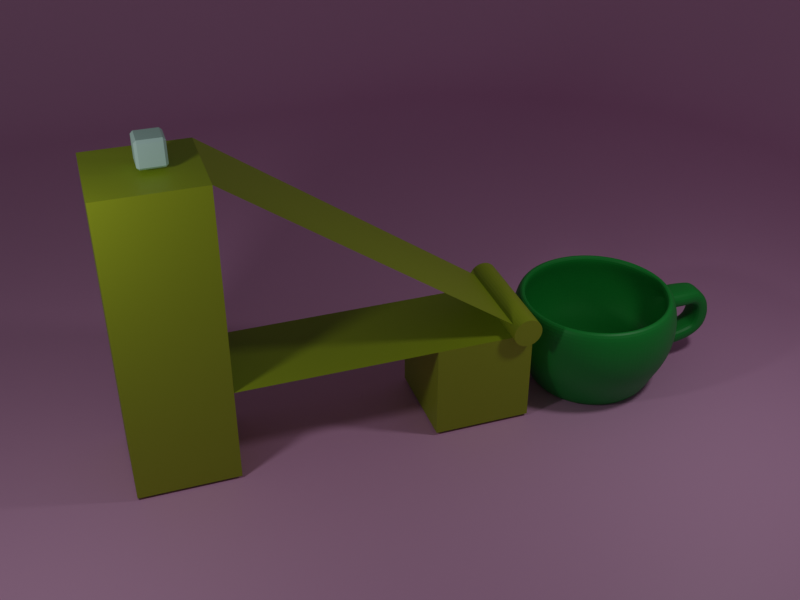 # Source: blender_stuff.blend  (saved by Blender 3.6.13; exported with 4.5.12 LTS)
import bpy
from mathutils import Matrix  # noqa: F401  (used for matrix-valued properties, if any)

bpy.ops.wm.read_factory_settings(use_empty=True)
scene = bpy.context.scene
scene.name = 'Scene'

# ---- collections
col_collection = bpy.data.collections.new('Collection'); scene.collection.children.link(col_collection)

# ---- materials (node trees are filled in below, after node groups)
mat_material_001 = bpy.data.materials.new('Material.001')
mat_material_002 = bpy.data.materials.new('Material.002')
mat_material_003 = bpy.data.materials.new('Material.003')
mat_material_004 = bpy.data.materials.new('Material.004')
mat_material_005 = bpy.data.materials.new('Material.005')

# ---- material node trees
mat_material_001.use_nodes = True; mat_material_001.node_tree.nodes.clear()
_N = mat_material_001.node_tree.nodes; _L = mat_material_001.node_tree.links
n0 = _N.new('ShaderNodeBsdfPrincipled'); n0.name = 'Principled BSDF'; n0.location = (10, 300)
n0.distribution = 'GGX'
n0.subsurface_method = 'RANDOM_WALK_SKIN'
n0.inputs[0].default_value = (0.008452, 0.3108, 0.04573, 1.0)
n0.inputs[3].default_value = 1.45
n0.inputs[27].default_value = (0.0, 0.0, 0.0, 1.0)
n0.inputs[28].default_value = 1.0
n1 = _N.new('ShaderNodeOutputMaterial'); n1.name = 'Material Output'; n1.location = (300, 300)
_L.new(n0.outputs[0], n1.inputs[0])
n1.is_active_output = True
mat_material_002.use_nodes = True; mat_material_002.node_tree.nodes.clear()
_N = mat_material_002.node_tree.nodes; _L = mat_material_002.node_tree.links
n0 = _N.new('ShaderNodeBsdfPrincipled'); n0.name = 'Principled BSDF'; n0.location = (10, 300)
n0.distribution = 'GGX'
n0.subsurface_method = 'RANDOM_WALK_SKIN'
n0.inputs[0].default_value = (0.3373, 0.4292, 0.01579, 1.0)
n0.inputs[3].default_value = 1.45
n0.inputs[27].default_value = (0.0, 0.0, 0.0, 1.0)
n0.inputs[28].default_value = 1.0
n1 = _N.new('ShaderNodeOutputMaterial'); n1.name = 'Material Output'; n1.location = (300, 300)
_L.new(n0.outputs[0], n1.inputs[0])
n1.is_active_output = True
mat_material_003.use_nodes = True; mat_material_003.node_tree.nodes.clear()
_N = mat_material_003.node_tree.nodes; _L = mat_material_003.node_tree.links
n0 = _N.new('ShaderNodeBsdfPrincipled'); n0.name = 'Principled BSDF'; n0.location = (10, 300)
n0.distribution = 'GGX'
n0.subsurface_method = 'RANDOM_WALK_SKIN'
n0.inputs[0].default_value = (0.5333, 0.8, 0.7319, 1.0)
n0.inputs[3].default_value = 1.45
n0.inputs[27].default_value = (0.0, 0.0, 0.0, 1.0)
n0.inputs[28].default_value = 1.0
n1 = _N.new('ShaderNodeOutputMaterial'); n1.name = 'Material Output'; n1.location = (300, 300)
_L.new(n0.outputs[0], n1.inputs[0])
n1.is_active_output = True
mat_material_004.use_nodes = True; mat_material_004.node_tree.nodes.clear()
_N = mat_material_004.node_tree.nodes; _L = mat_material_004.node_tree.links
n0 = _N.new('ShaderNodeBsdfPrincipled'); n0.name = 'Principled BSDF'; n0.location = (10, 300)
n0.distribution = 'GGX'
n0.subsurface_method = 'RANDOM_WALK_SKIN'
n0.inputs[0].default_value = (0.3373, 0.4292, 0.01579, 1.0)
n0.inputs[3].default_value = 1.45
n0.inputs[27].default_value = (0.0, 0.0, 0.0, 1.0)
n0.inputs[28].default_value = 1.0
n1 = _N.new('ShaderNodeOutputMaterial'); n1.name = 'Material Output'; n1.location = (300, 300)
_L.new(n0.outputs[0], n1.inputs[0])
n1.is_active_output = True
mat_material_005.use_nodes = True; mat_material_005.node_tree.nodes.clear()
_N = mat_material_005.node_tree.nodes; _L = mat_material_005.node_tree.links
n0 = _N.new('ShaderNodeBsdfPrincipled'); n0.name = 'Principled BSDF'; n0.location = (10, 300)
n0.distribution = 'GGX'
n0.subsurface_method = 'RANDOM_WALK_SKIN'
n0.inputs[0].default_value = (0.8, 0.4258, 0.6935, 1.0)
n0.inputs[3].default_value = 1.45
n0.inputs[27].default_value = (0.0, 0.0, 0.0, 1.0)
n0.inputs[28].default_value = 1.0
n1 = _N.new('ShaderNodeOutputMaterial'); n1.name = 'Material Output'; n1.location = (300, 300)
_L.new(n0.outputs[0], n1.inputs[0])
n1.is_active_output = True

# ---- world
world_world = bpy.data.worlds.new('World'); scene.world = world_world
world_world.use_nodes = True; world_world.node_tree.nodes.clear()
_N = world_world.node_tree.nodes; _L = world_world.node_tree.links
n0 = _N.new('ShaderNodeOutputWorld'); n0.name = 'World Output'; n0.location = (300, 300)
n1 = _N.new('ShaderNodeBackground'); n1.name = 'Background'; n1.location = (10, 300)
n1.inputs[0].default_value = (0.05088, 0.05088, 0.05088, 1.0)
_L.new(n1.outputs[0], n0.inputs[0])
n0.is_active_output = True
world_world.color = (0.05088, 0.05088, 0.05088)
world_world.use_sun_shadow = False
world_world.sun_shadow_jitter_overblur = 0.0

# ---- cameras
cam_camera = bpy.data.cameras.new('Camera')
cam_camera.clip_end = 500.0
cam_camera.lens = 48.07
cam_camera.ortho_scale = 7.314

# ---- lights
light_light = bpy.data.lights.new('Light', 'POINT')
light_light.transmission_factor = 0.0
light_light.energy = 5000.0
light_light.shadow_soft_size = 1.976
light_light.shadow_maximum_resolution = 0.006
light_light.use_absolute_resolution = True
light_light_001 = bpy.data.lights.new('Light.001', 'POINT')
light_light_001.transmission_factor = 0.0
light_light_001.energy = 5000.0
light_light_001.shadow_soft_size = 1.976
light_light_001.shadow_maximum_resolution = 0.006
light_light_001.use_absolute_resolution = True

# ---- meshes
me_sphere = bpy.data.meshes.new('Sphere')
me_sphere.from_pydata([(0.0, 0.9808, 0.1951), (0.0, 1.0, 0.0), (0.0, 0.9808, -0.1951), (0.0, 0.8315, -0.5556), (0.1802, 0.9061, 0.3827), (0.1913, 0.9619, 0.1951), (0.1951, 0.9808, 0.0), (0.1913, 0.9619, -0.1951), (0.1802, 0.9061, -0.3827), (0.1622, 0.8155, -0.5556), (0.1379, 0.6935, -0.8619), (0.1084, 0.5449, -0.7823), (0.07466, 0.3753, -0.7823), (0.03806, 0.1913, -0.7823), (0.3536, 0.8536, 0.3827), (0.3753, 0.9061, 0.1951), (0.3827, 0.9239, 0.0), (0.3753, 0.9061, -0.1951), (0.3536, 0.8536, -0.3827), (0.3182, 0.7682, -0.5556), (0.2706, 0.6533, -0.8619), (0.2126, 0.5133, -0.7823), (0.1464, 0.3536, -0.7823), (0.07466, 0.1802, -0.7823), (0.5133, 0.7682, 0.3827), (0.5449, 0.8155, 0.1951), (0.5556, 0.8315, 0.0), (0.5449, 0.8155, -0.1951), (0.5133, 0.7682, -0.3827), (0.4619, 0.6913, -0.5556), (0.3928, 0.5879, -0.8619), (0.3087, 0.4619, -0.7823), (0.2126, 0.3182, -0.7823), (0.1084, 0.1622, -0.7823), (0.6533, 0.6533, 0.3827), (0.6935, 0.6935, 0.1951), (0.7071, 0.7071, 0.0), (0.6935, 0.6935, -0.1951), (0.6533, 0.6533, -0.3827), (0.5879, 0.5879, -0.5556), (0.5, 0.5, -0.8619), (0.3928, 0.3928, -0.7823), (0.2706, 0.2706, -0.7823), (0.1379, 0.1379, -0.7823), (0.7682, 0.5133, 0.3827), (0.8155, 0.5449, 0.1951), (0.8315, 0.5556, 0.0), (0.8155, 0.5449, -0.1951), (0.7682, 0.5133, -0.3827), (0.6913, 0.4619, -0.5556), (0.5879, 0.3928, -0.8619), (0.4619, 0.3087, -0.7823), (0.3182, 0.2126, -0.7823), (0.1622, 0.1084, -0.7823), (0.8536, 0.3536, 0.3827), (0.9061, 0.3753, 0.1951), (0.9239, 0.3827, 0.0), (0.9061, 0.3753, -0.1951), (0.8536, 0.3536, -0.3827), (0.7682, 0.3182, -0.5556), (0.6533, 0.2706, -0.8619), (0.5133, 0.2126, -0.7823), (0.3536, 0.1464, -0.7823), (0.1802, 0.07466, -0.7823), (0.9061, 0.1802, 0.3827), (0.9619, 0.1913, 0.1951), (0.9808, 0.1951, 0.0), (0.9619, 0.1913, -0.1951), (0.9061, 0.1802, -0.3827), (0.8155, 0.1622, -0.5556), (0.6935, 0.1379, -0.8619), (0.5449, 0.1084, -0.7823), (0.3753, 0.07466, -0.7823), (0.1913, 0.03806, -0.7823), (0.9239, 4.47e-08, 0.3827), (0.9808, -8.941e-08, 0.1951), (1.0, -1.639e-07, 0.0), (0.9808, -8.941e-08, -0.1951), (0.9239, 4.47e-08, -0.3827), (0.8315, -8.941e-08, -0.5556), (0.7071, 1.49e-08, -0.8619), (0.5556, -5.215e-08, -0.7823), (0.3827, -2.235e-08, -0.7823), (0.1951, -1.118e-08, -0.7823), (0.9061, -0.1802, 0.3827), (0.9619, -0.1913, 0.1951), (0.9808, -0.1951, 0.0), (0.9619, -0.1913, -0.1951), (0.9061, -0.1802, -0.3827), (0.8155, -0.1622, -0.5556), (0.6935, -0.1379, -0.8619), (0.5449, -0.1084, -0.7823), (0.3753, -0.07466, -0.7823), (0.1913, -0.03806, -0.7823), (0.8536, -0.3536, 0.3827), (0.9061, -0.3753, 0.1951), (0.9239, -0.3827, 0.0), (0.9061, -0.3753, -0.1951), (0.8536, -0.3536, -0.3827), (0.7682, -0.3182, -0.5556), (0.6533, -0.2706, -0.8619), (0.5133, -0.2126, -0.7823), (0.3536, -0.1464, -0.7823), (0.1802, -0.07466, -0.7823), (0.7682, -0.5133, 0.3827), (0.8155, -0.5449, 0.1951), (0.8315, -0.5556, 0.0), (0.8155, -0.5449, -0.1951), (0.7682, -0.5133, -0.3827), (0.6913, -0.4619, -0.5556), (0.5879, -0.3928, -0.8619), (0.4619, -0.3087, -0.7823), (0.3182, -0.2126, -0.7823), (0.1622, -0.1084, -0.7823), (0.6533, -0.6533, 0.3827), (0.6935, -0.6935, 0.1951), (0.7071, -0.7071, 0.0), (0.6935, -0.6935, -0.1951), (0.6533, -0.6533, -0.3827), (0.5879, -0.5879, -0.5556), (0.5, -0.5, -0.8619), (0.3928, -0.3928, -0.7823), (0.2706, -0.2706, -0.7823), (0.1379, -0.1379, -0.7823), (0.5133, -0.7682, 0.3827), (0.5449, -0.8155, 0.1951), (0.5556, -0.8315, 0.0), (0.5449, -0.8155, -0.1951), (0.5133, -0.7682, -0.3827), (0.4619, -0.6913, -0.5556), (0.3928, -0.5879, -0.8619), (0.3087, -0.4619, -0.7823), (0.2126, -0.3182, -0.7823), (0.1084, -0.1622, -0.7823), (0.3536, -0.8536, 0.3827), (0.3753, -0.9061, 0.1951), (0.3827, -0.9239, 0.0), (0.3753, -0.9061, -0.1951), (0.3536, -0.8536, -0.3827), (0.3182, -0.7682, -0.5556), (0.2706, -0.6533, -0.8619), (0.2126, -0.5133, -0.7823), (0.1464, -0.3536, -0.7823), (0.07466, -0.1802, -0.7823), (0.1802, -0.9061, 0.3827), (0.1913, -0.9619, 0.1951), (0.1951, -0.9808, 0.0), (0.1913, -0.9619, -0.1951), (0.1802, -0.9061, -0.3827), (0.1622, -0.8155, -0.5556), (0.1379, -0.6935, -0.8619), (0.1084, -0.5449, -0.7823), (0.07466, -0.3753, -0.7823), (0.03806, -0.1913, -0.7823), (2.98e-08, -0.9239, 0.3827), (-1.341e-07, -0.9808, 0.1951), (-3.278e-07, -1.0, 0.0), (-1.341e-07, -0.9808, -0.1951), (2.98e-08, -0.9239, -0.3827), (-1.043e-07, -0.8315, -0.5556), (-1.49e-08, -0.7071, -0.8619), (-9.686e-08, -0.5556, -0.7823), (-5.215e-08, -0.3827, -0.7823), (-7.451e-09, -0.1951, -0.7823), (-0.1802, -0.9061, 0.3827), (-0.1913, -0.9619, 0.1951), (-0.1951, -0.9808, 0.0), (-0.1913, -0.9619, -0.1951), (-0.1802, -0.9061, -0.3827), (-0.1622, -0.8155, -0.5556), (-0.1379, -0.6935, -0.8619), (-0.1084, -0.5449, -0.7823), (-0.07466, -0.3753, -0.7823), (-0.03806, -0.1913, -0.7823), (-0.3536, -0.8536, 0.3827), (-0.3753, -0.9061, 0.1951), (-0.3827, -0.9239, 0.0), (-0.3753, -0.9061, -0.1951), (-0.3536, -0.8536, -0.3827), (-0.3182, -0.7682, -0.5556), (-0.2706, -0.6533, -0.8619), (-0.2126, -0.5133, -0.7823), (-0.1464, -0.3536, -0.7823), (-0.07466, -0.1802, -0.7823), (-0.5133, -0.7682, 0.3827), (-0.5449, -0.8155, 0.1951), (-0.5556, -0.8315, 0.0), (-0.5449, -0.8155, -0.1951), (-0.5133, -0.7682, -0.3827), (-0.4619, -0.6913, -0.5556), (-0.3928, -0.5879, -0.8619), (-0.3087, -0.4619, -0.7823), (-0.2126, -0.3182, -0.7823), (-0.1084, -0.1622, -0.7823), (-0.6533, -0.6533, 0.3827), (-0.6935, -0.6935, 0.1951), (-0.7071, -0.7071, 0.0), (-0.6935, -0.6935, -0.1951), (-0.6533, -0.6533, -0.3827), (-0.5879, -0.5879, -0.5556), (-0.5, -0.5, -0.8619), (-0.3928, -0.3928, -0.7823), (-0.2706, -0.2706, -0.7823), (-0.1379, -0.1379, -0.7823), (3.553e-15, 8.882e-16, -0.7823), (-0.7682, -0.5133, 0.3827), (-0.8155, -0.5449, 0.1951), (-0.8315, -0.5556, 0.0), (-0.8155, -0.5449, -0.1951), (-0.7682, -0.5133, -0.3827), (-0.6913, -0.4619, -0.5556), (-0.5879, -0.3928, -0.8619), (-0.4619, -0.3087, -0.7823), (-0.3182, -0.2126, -0.7823), (-0.1622, -0.1084, -0.7823), (-0.8536, -0.3536, 0.3827), (-0.9061, -0.3753, 0.1951), (-0.9239, -0.3827, 0.0), (-0.9061, -0.3753, -0.1951), (-0.8536, -0.3536, -0.3827), (-0.7682, -0.3182, -0.5556), (-0.6533, -0.2706, -0.8619), (-0.5133, -0.2126, -0.7823), (-0.3536, -0.1464, -0.7823), (-0.1802, -0.07466, -0.7823), (-0.9061, -0.1802, 0.3827), (-0.9619, -0.1913, 0.1951), (-0.9808, -0.1951, 0.0), (-0.9619, -0.1913, -0.1951), (-0.9061, -0.1802, -0.3827), (-0.8155, -0.1622, -0.5556), (-0.6935, -0.1379, -0.8619), (-0.5449, -0.1084, -0.7823), (-0.3753, -0.07466, -0.7823), (-0.1913, -0.03806, -0.7823), (-0.9239, 1.49e-08, 0.3827), (-0.9808, 2.682e-07, 0.1951), (-1.0, 4.47e-07, 0.0), (-0.9808, 2.682e-07, -0.1951), (-0.9239, 1.49e-08, -0.3827), (-0.8315, 1.639e-07, -0.5556), (-0.7071, 2.98e-08, -0.8619), (-0.5556, 1.49e-07, -0.7823), (-0.3827, 5.215e-08, -0.7823), (-0.1951, 1.863e-08, -0.7823), (-0.9061, 0.1802, 0.3827), (-0.9619, 0.1913, 0.1951), (-0.9808, 0.1951, 0.0), (-0.9619, 0.1913, -0.1951), (-0.9061, 0.1802, -0.3827), (-0.8155, 0.1622, -0.5556), (-0.6935, 0.1379, -0.8619), (-0.5449, 0.1084, -0.7823), (-0.3753, 0.07466, -0.7823), (-0.1913, 0.03806, -0.7823), (-0.8536, 0.3536, 0.3827), (-0.9061, 0.3753, 0.1951), (-0.9239, 0.3827, 0.0), (-0.9061, 0.3753, -0.1951), (-0.8536, 0.3536, -0.3827), (-0.7682, 0.3182, -0.5556), (-0.6533, 0.2706, -0.8619), (-0.5133, 0.2126, -0.7823), (-0.3536, 0.1464, -0.7823), (-0.1802, 0.07466, -0.7823), (-0.7682, 0.5133, 0.3827), (-0.8155, 0.5449, 0.1951), (-0.8315, 0.5556, 0.0), (-0.8155, 0.5449, -0.1951), (-0.7682, 0.5133, -0.3827), (-0.6913, 0.4619, -0.5556), (-0.5879, 0.3928, -0.8619), (-0.4619, 0.3087, -0.7823), (-0.3182, 0.2126, -0.7823), (-0.1622, 0.1084, -0.7823), (-0.6533, 0.6533, 0.3827), (-0.6935, 0.6935, 0.1951), (-0.7071, 0.7071, 0.0), (-0.6935, 0.6935, -0.1951), (-0.6533, 0.6533, -0.3827), (-0.5879, 0.5879, -0.5556), (-0.5, 0.5, -0.8619), (-0.3928, 0.3928, -0.7823), (-0.2706, 0.2706, -0.7823), (-0.1379, 0.1379, -0.7823), (-0.5133, 0.7682, 0.3827), (-0.5449, 0.8155, 0.1951), (-0.5556, 0.8315, 0.0), (-0.5449, 0.8155, -0.1951), (-0.5133, 0.7682, -0.3827), (-0.4619, 0.6913, -0.5556), (-0.3928, 0.5879, -0.8619), (-0.3087, 0.4619, -0.7823), (-0.2126, 0.3182, -0.7823), (-0.1084, 0.1622, -0.7823), (-0.3536, 0.8536, 0.3827), (-0.3753, 0.9061, 0.1951), (-0.3827, 0.9239, 0.0), (-0.3753, 0.9061, -0.1951), (-0.3536, 0.8536, -0.3827), (-0.3182, 0.7682, -0.5556), (-0.2706, 0.6533, -0.8619), (-0.2126, 0.5133, -0.7823), (-0.1464, 0.3536, -0.7823), (-0.07466, 0.1802, -0.7823), (-0.1802, 0.9061, 0.3827), (-0.1913, 0.9619, 0.1951), (-0.1951, 0.9808, 0.0), (-0.1913, 0.9619, -0.1951), (-0.1802, 0.9061, -0.3827), (-0.1622, 0.8155, -0.5556), (-0.1379, 0.6935, -0.8619), (-0.1084, 0.5449, -0.7823), (-0.07466, 0.3753, -0.7823), (-0.03806, 0.1913, -0.7823), (5.96e-08, 0.9239, 0.3827), (5.96e-08, 0.9239, -0.3827), (8.941e-08, 0.7071, -0.8619), (2.161e-07, 0.5556, -0.7823), (6.706e-08, 0.3827, -0.7823), (1.49e-08, 0.1951, -0.7823), (0.1913, -1.213, 0.1951), (0.1951, -1.231, 0.0), (0.1802, -1.087, -0.3789), (0.1622, -1.139, -0.567), (-1.341e-07, -1.231, 0.1951), (-3.278e-07, -1.251, 0.0), (2.98e-08, -1.1, -0.3668), (-1.043e-07, -1.151, -0.5561), (-0.1913, -1.213, 0.1951), (-0.1951, -1.231, 0.0), (-0.1802, -1.087, -0.3789), (-0.1622, -1.139, -0.567), (0.1802, -1.259, -0.3407), (0.1622, -1.373, -0.4997), (-4.975e-08, -1.267, -0.3249), (-1.839e-07, -1.38, -0.4855), (-0.1802, -1.259, -0.3407), (-0.1622, -1.373, -0.4997), (0.1802, -1.343, -0.3099), (0.1622, -1.53, -0.3677), (-1.438e-07, -1.34, -0.2924), (-2.779e-07, -1.527, -0.352), (-0.1802, -1.343, -0.3099), (-0.1622, -1.53, -0.3677), (0.1802, -1.383, -0.2178), (0.1622, -1.577, -0.1973), (-2.329e-07, -1.373, -0.203), (-3.67e-07, -1.568, -0.184), (-0.1802, -1.383, -0.2178), (-0.1622, -1.577, -0.1973), (0.1802, -1.39, -0.09359), (0.1622, -1.541, 0.02981), (-3.454e-07, -1.374, -0.08662), (-4.795e-07, -1.526, 0.03608), (-0.1802, -1.39, -0.09359), (-0.1622, -1.541, 0.02981), (0.1802, -1.355, -0.01711), (0.1622, -1.407, 0.171), (-4.45e-07, -1.338, -0.02085), (-5.791e-07, -1.392, 0.1676), (-0.1802, -1.355, -0.01711), (-0.1622, -1.407, 0.171), (0.1802, -1.289, 0.001666), (0.1622, -1.342, 0.1898), (-5.053e-07, -1.272, -0.002076), (-6.394e-07, -1.326, 0.1864), (-0.1802, -1.289, 0.001666), (-0.1622, -1.342, 0.1898)], [], [(204, 320, 13), (2, 1, 6, 7), (316, 2, 7, 8), (3, 316, 8, 9), (317, 3, 9, 10), (318, 317, 10, 11), (319, 318, 11, 12), (0, 315, 4, 5), (320, 319, 12, 13), (1, 0, 5, 6), (13, 12, 22, 23), (6, 5, 15, 16), (204, 13, 23), (7, 6, 16, 17), (8, 7, 17, 18), (9, 8, 18, 19), (10, 9, 19, 20), (11, 10, 20, 21), (12, 11, 21, 22), (5, 4, 14, 15), (20, 19, 29, 30), (21, 20, 30, 31), (22, 21, 31, 32), (15, 14, 24, 25), (23, 22, 32, 33), (16, 15, 25, 26), (204, 23, 33), (17, 16, 26, 27), (18, 17, 27, 28), (19, 18, 28, 29), (26, 25, 35, 36), (204, 33, 43), (27, 26, 36, 37), (28, 27, 37, 38), (29, 28, 38, 39), (30, 29, 39, 40), (31, 30, 40, 41), (32, 31, 41, 42), (25, 24, 34, 35), (33, 32, 42, 43), (40, 39, 49, 50), (41, 40, 50, 51), (42, 41, 51, 52), (35, 34, 44, 45), (43, 42, 52, 53), (36, 35, 45, 46), (204, 43, 53), (37, 36, 46, 47), (38, 37, 47, 48), (39, 38, 48, 49), (204, 53, 63), (47, 46, 56, 57), (48, 47, 57, 58), (49, 48, 58, 59), (50, 49, 59, 60), (51, 50, 60, 61), (52, 51, 61, 62), (45, 44, 54, 55), (53, 52, 62, 63), (46, 45, 55, 56), (61, 60, 70, 71), (62, 61, 71, 72), (55, 54, 64, 65), (63, 62, 72, 73), (56, 55, 65, 66), (204, 63, 73), (57, 56, 66, 67), (58, 57, 67, 68), (59, 58, 68, 69), (60, 59, 69, 70), (67, 66, 76, 77), (68, 67, 77, 78), (69, 68, 78, 79), (70, 69, 79, 80), (71, 70, 80, 81), (72, 71, 81, 82), (65, 64, 74, 75), (73, 72, 82, 83), (66, 65, 75, 76), (204, 73, 83), (81, 80, 90, 91), (82, 81, 91, 92), (75, 74, 84, 85), (83, 82, 92, 93), (76, 75, 85, 86), (204, 83, 93), (77, 76, 86, 87), (78, 77, 87, 88), (79, 78, 88, 89), (80, 79, 89, 90), (88, 87, 97, 98), (89, 88, 98, 99), (90, 89, 99, 100), (91, 90, 100, 101), (92, 91, 101, 102), (85, 84, 94, 95), (93, 92, 102, 103), (86, 85, 95, 96), (204, 93, 103), (87, 86, 96, 97), (102, 101, 111, 112), (95, 94, 104, 105), (103, 102, 112, 113), (96, 95, 105, 106), (204, 103, 113), (97, 96, 106, 107), (98, 97, 107, 108), (99, 98, 108, 109), (100, 99, 109, 110), (101, 100, 110, 111), (109, 108, 118, 119), (110, 109, 119, 120), (111, 110, 120, 121), (112, 111, 121, 122), (105, 104, 114, 115), (113, 112, 122, 123), (106, 105, 115, 116), (204, 113, 123), (107, 106, 116, 117), (108, 107, 117, 118), (115, 114, 124, 125), (123, 122, 132, 133), (116, 115, 125, 126), (204, 123, 133), (117, 116, 126, 127), (118, 117, 127, 128), (119, 118, 128, 129), (120, 119, 129, 130), (121, 120, 130, 131), (122, 121, 131, 132), (129, 128, 138, 139), (130, 129, 139, 140), (131, 130, 140, 141), (132, 131, 141, 142), (125, 124, 134, 135), (133, 132, 142, 143), (126, 125, 135, 136), (204, 133, 143), (127, 126, 136, 137), (128, 127, 137, 138), (143, 142, 152, 153), (136, 135, 145, 146), (204, 143, 153), (137, 136, 146, 147), (138, 137, 147, 148), (139, 138, 148, 149), (140, 139, 149, 150), (141, 140, 150, 151), (142, 141, 151, 152), (135, 134, 144, 145), (150, 149, 159, 160), (151, 150, 160, 161), (152, 151, 161, 162), (145, 144, 154, 155), (153, 152, 162, 163), (169, 159, 328, 332), (204, 153, 163), (147, 146, 156, 157), (148, 147, 157, 158), (149, 148, 323, 324), (155, 165, 329, 325), (204, 163, 173), (157, 156, 166, 167), (158, 157, 167, 168), (158, 168, 331, 327), (160, 159, 169, 170), (161, 160, 170, 171), (162, 161, 171, 172), (155, 154, 164, 165), (163, 162, 172, 173), (170, 169, 179, 180), (171, 170, 180, 181), (172, 171, 181, 182), (165, 164, 174, 175), (173, 172, 182, 183), (166, 165, 175, 176), (204, 173, 183), (167, 166, 176, 177), (168, 167, 177, 178), (169, 168, 178, 179), (204, 183, 193), (177, 176, 186, 187), (178, 177, 187, 188), (179, 178, 188, 189), (180, 179, 189, 190), (181, 180, 190, 191), (182, 181, 191, 192), (175, 174, 184, 185), (183, 182, 192, 193), (176, 175, 185, 186), (191, 190, 200, 201), (192, 191, 201, 202), (185, 184, 194, 195), (193, 192, 202, 203), (186, 185, 195, 196), (204, 193, 203), (187, 186, 196, 197), (188, 187, 197, 198), (189, 188, 198, 199), (190, 189, 199, 200), (198, 197, 208, 209), (199, 198, 209, 210), (200, 199, 210, 211), (201, 200, 211, 212), (202, 201, 212, 213), (195, 194, 205, 206), (203, 202, 213, 214), (196, 195, 206, 207), (204, 203, 214), (197, 196, 207, 208), (213, 212, 222, 223), (206, 205, 215, 216), (214, 213, 223, 224), (207, 206, 216, 217), (204, 214, 224), (208, 207, 217, 218), (209, 208, 218, 219), (210, 209, 219, 220), (211, 210, 220, 221), (212, 211, 221, 222), (219, 218, 228, 229), (220, 219, 229, 230), (221, 220, 230, 231), (222, 221, 231, 232), (223, 222, 232, 233), (216, 215, 225, 226), (224, 223, 233, 234), (217, 216, 226, 227), (204, 224, 234), (218, 217, 227, 228), (233, 232, 242, 243), (226, 225, 235, 236), (234, 233, 243, 244), (227, 226, 236, 237), (204, 234, 244), (228, 227, 237, 238), (229, 228, 238, 239), (230, 229, 239, 240), (231, 230, 240, 241), (232, 231, 241, 242), (240, 239, 249, 250), (241, 240, 250, 251), (242, 241, 251, 252), (243, 242, 252, 253), (236, 235, 245, 246), (244, 243, 253, 254), (237, 236, 246, 247), (204, 244, 254), (238, 237, 247, 248), (239, 238, 248, 249), (246, 245, 255, 256), (254, 253, 263, 264), (247, 246, 256, 257), (204, 254, 264), (248, 247, 257, 258), (249, 248, 258, 259), (250, 249, 259, 260), (251, 250, 260, 261), (252, 251, 261, 262), (253, 252, 262, 263), (260, 259, 269, 270), (261, 260, 270, 271), (262, 261, 271, 272), (263, 262, 272, 273), (256, 255, 265, 266), (264, 263, 273, 274), (257, 256, 266, 267), (204, 264, 274), (258, 257, 267, 268), (259, 258, 268, 269), (274, 273, 283, 284), (267, 266, 276, 277), (204, 274, 284), (268, 267, 277, 278), (269, 268, 278, 279), (270, 269, 279, 280), (271, 270, 280, 281), (272, 271, 281, 282), (273, 272, 282, 283), (266, 265, 275, 276), (281, 280, 290, 291), (282, 281, 291, 292), (283, 282, 292, 293), (276, 275, 285, 286), (284, 283, 293, 294), (277, 276, 286, 287), (204, 284, 294), (278, 277, 287, 288), (279, 278, 288, 289), (280, 279, 289, 290), (204, 294, 304), (288, 287, 297, 298), (289, 288, 298, 299), (290, 289, 299, 300), (291, 290, 300, 301), (292, 291, 301, 302), (293, 292, 302, 303), (286, 285, 295, 296), (294, 293, 303, 304), (287, 286, 296, 297), (302, 301, 311, 312), (303, 302, 312, 313), (296, 295, 305, 306), (304, 303, 313, 314), (297, 296, 306, 307), (204, 304, 314), (298, 297, 307, 308), (299, 298, 308, 309), (300, 299, 309, 310), (301, 300, 310, 311), (308, 307, 1, 2), (309, 308, 2, 316), (310, 309, 316, 3), (311, 310, 3, 317), (312, 311, 317, 318), (313, 312, 318, 319), (306, 305, 315, 0), (314, 313, 319, 320), (307, 306, 0, 1), (204, 314, 320), (332, 328, 336, 338), (328, 324, 334, 336), (156, 146, 322, 326), (146, 145, 321, 322), (168, 169, 332, 331), (165, 166, 330, 329), (159, 149, 324, 328), (145, 155, 325, 321), (166, 156, 326, 330), (148, 158, 327, 323), (337, 338, 344, 343), (338, 336, 342, 344), (331, 332, 338, 337), (323, 327, 335, 333), (327, 331, 337, 335), (324, 323, 333, 334), (339, 341, 347, 345), (341, 343, 349, 347), (336, 334, 340, 342), (334, 333, 339, 340), (335, 337, 343, 341), (333, 335, 341, 339), (348, 346, 352, 354), (349, 350, 356, 355), (344, 342, 348, 350), (343, 344, 350, 349), (342, 340, 346, 348), (340, 339, 345, 346), (356, 354, 360, 362), (351, 353, 359, 357), (346, 345, 351, 352), (347, 349, 355, 353), (345, 347, 353, 351), (350, 348, 354, 356), (358, 357, 363, 364), (360, 358, 364, 366), (355, 356, 362, 361), (354, 352, 358, 360), (352, 351, 357, 358), (353, 355, 361, 359), (359, 361, 367, 365), (357, 359, 365, 363), (362, 360, 366, 368), (361, 362, 368, 367), (325, 329, 368, 366), (325, 366, 364, 321), (329, 330, 367, 368), (326, 365, 367, 330), (322, 363, 365, 326), (321, 364, 363, 322), (146, 156, 155, 145), (156, 166, 165, 155), (158, 148, 149, 159), (168, 158, 159, 169)])
_uv = me_sphere.uv_layers.new(name='UVMap')
_uv.uv.foreach_set('vector', [0.7344, 0.0, 0.75, 0.0625, 0.7188, 0.0625, 0.75, 0.4375, 0.75, 0.5, 0.7188, 0.5, 0.7188, 0.4375, 0.75, 0.375, 0.75, 0.4375, 0.7188, 0.4375, 0.7188, 0.375, 0.75, 0.3125, 0.75, 0.375, 0.7188, 0.375, 0.7188, 0.3125, 0.75, 0.25, 0.75, 0.3125, 0.7188, 0.3125, 0.7188, 0.25, 0.75, 0.1875, 0.75, 0.25, 0.7188, 0.25, 0.7188, 0.1875, 0.75, 0.125, 0.75, 0.1875, 0.7188, 0.1875, 0.7188, 0.125, 0.75, 0.5625, 0.75, 0.625, 0.7188, 0.625, 0.7188, 0.5625, 0.75, 0.0625, 0.75, 0.125, 0.7188, 0.125, 0.7188, 0.0625, 0.75, 0.5, 0.75, 0.5625, 0.7188, 0.5625, 0.7188, 0.5, 0.7188, 0.0625, 0.7188, 0.125, 0.6875, 0.125, 0.6875, 0.0625, 0.7188, 0.5, 0.7188, 0.5625, 0.6875, 0.5625, 0.6875, 0.5, 0.7031, 0.0, 0.7188, 0.0625, 0.6875, 0.0625, 0.7188, 0.4375, 0.7188, 0.5, 0.6875, 0.5, 0.6875, 0.4375, 0.7188, 0.375, 0.7188, 0.4375, 0.6875, 0.4375, 0.6875, 0.375, 0.7188, 0.3125, 0.7188, 0.375, 0.6875, 0.375, 0.6875, 0.3125, 0.7188, 0.25, 0.7188, 0.3125, 0.6875, 0.3125, 0.6875, 0.25, 0.7188, 0.1875, 0.7188, 0.25, 0.6875, 0.25, 0.6875, 0.1875, 0.7188, 0.125, 0.7188, 0.1875, 0.6875, 0.1875, 0.6875, 0.125, 0.7188, 0.5625, 0.7188, 0.625, 0.6875, 0.625, 0.6875, 0.5625, 0.6875, 0.25, 0.6875, 0.3125, 0.6562, 0.3125, 0.6562, 0.25, 0.6875, 0.1875, 0.6875, 0.25, 0.6562, 0.25, 0.6562, 0.1875, 0.6875, 0.125, 0.6875, 0.1875, 0.6562, 0.1875, 0.6562, 0.125, 0.6875, 0.5625, 0.6875, 0.625, 0.6562, 0.625, 0.6562, 0.5625, 0.6875, 0.0625, 0.6875, 0.125, 0.6562, 0.125, 0.6562, 0.0625, 0.6875, 0.5, 0.6875, 0.5625, 0.6562, 0.5625, 0.6562, 0.5, 0.6719, 0.0, 0.6875, 0.0625, 0.6562, 0.0625, 0.6875, 0.4375, 0.6875, 0.5, 0.6562, 0.5, 0.6562, 0.4375, 0.6875, 0.375, 0.6875, 0.4375, 0.6562, 0.4375, 0.6562, 0.375, 0.6875, 0.3125, 0.6875, 0.375, 0.6562, 0.375, 0.6562, 0.3125, 0.6562, 0.5, 0.6562, 0.5625, 0.625, 0.5625, 0.625, 0.5, 0.6406, 0.0, 0.6562, 0.0625, 0.625, 0.0625, 0.6562, 0.4375, 0.6562, 0.5, 0.625, 0.5, 0.625, 0.4375, 0.6562, 0.375, 0.6562, 0.4375, 0.625, 0.4375, 0.625, 0.375, 0.6562, 0.3125, 0.6562, 0.375, 0.625, 0.375, 0.625, 0.3125, 0.6562, 0.25, 0.6562, 0.3125, 0.625, 0.3125, 0.625, 0.25, 0.6562, 0.1875, 0.6562, 0.25, 0.625, 0.25, 0.625, 0.1875, 0.6562, 0.125, 0.6562, 0.1875, 0.625, 0.1875, 0.625, 0.125, 0.6562, 0.5625, 0.6562, 0.625, 0.625, 0.625, 0.625, 0.5625, 0.6562, 0.0625, 0.6562, 0.125, 0.625, 0.125, 0.625, 0.0625, 0.625, 0.25, 0.625, 0.3125, 0.5938, 0.3125, 0.5938, 0.25, 0.625, 0.1875, 0.625, 0.25, 0.5938, 0.25, 0.5938, 0.1875, 0.625, 0.125, 0.625, 0.1875, 0.5938, 0.1875, 0.5938, 0.125, 0.625, 0.5625, 0.625, 0.625, 0.5938, 0.625, 0.5938, 0.5625, 0.625, 0.0625, 0.625, 0.125, 0.5938, 0.125, 0.5938, 0.0625, 0.625, 0.5, 0.625, 0.5625, 0.5938, 0.5625, 0.5938, 0.5, 0.6094, 0.0, 0.625, 0.0625, 0.5938, 0.0625, 0.625, 0.4375, 0.625, 0.5, 0.5938, 0.5, 0.5938, 0.4375, 0.625, 0.375, 0.625, 0.4375, 0.5938, 0.4375, 0.5938, 0.375, 0.625, 0.3125, 0.625, 0.375, 0.5938, 0.375, 0.5938, 0.3125, 0.5781, 0.0, 0.5938, 0.0625, 0.5625, 0.0625, 0.5938, 0.4375, 0.5938, 0.5, 0.5625, 0.5, 0.5625, 0.4375, 0.5938, 0.375, 0.5938, 0.4375, 0.5625, 0.4375, 0.5625, 0.375, 0.5938, 0.3125, 0.5938, 0.375, 0.5625, 0.375, 0.5625, 0.3125, 0.5938, 0.25, 0.5938, 0.3125, 0.5625, 0.3125, 0.5625, 0.25, 0.5938, 0.1875, 0.5938, 0.25, 0.5625, 0.25, 0.5625, 0.1875, 0.5938, 0.125, 0.5938, 0.1875, 0.5625, 0.1875, 0.5625, 0.125, 0.5938, 0.5625, 0.5938, 0.625, 0.5625, 0.625, 0.5625, 0.5625, 0.5938, 0.0625, 0.5938, 0.125, 0.5625, 0.125, 0.5625, 0.0625, 0.5938, 0.5, 0.5938, 0.5625, 0.5625, 0.5625, 0.5625, 0.5, 0.5625, 0.1875, 0.5625, 0.25, 0.5312, 0.25, 0.5312, 0.1875, 0.5625, 0.125, 0.5625, 0.1875, 0.5312, 0.1875, 0.5312, 0.125, 0.5625, 0.5625, 0.5625, 0.625, 0.5312, 0.625, 0.5312, 0.5625, 0.5625, 0.0625, 0.5625, 0.125, 0.5312, 0.125, 0.5312, 0.0625, 0.5625, 0.5, 0.5625, 0.5625, 0.5312, 0.5625, 0.5312, 0.5, 0.5469, 0.0, 0.5625, 0.0625, 0.5312, 0.0625, 0.5625, 0.4375, 0.5625, 0.5, 0.5312, 0.5, 0.5312, 0.4375, 0.5625, 0.375, 0.5625, 0.4375, 0.5312, 0.4375, 0.5312, 0.375, 0.5625, 0.3125, 0.5625, 0.375, 0.5312, 0.375, 0.5312, 0.3125, 0.5625, 0.25, 0.5625, 0.3125, 0.5312, 0.3125, 0.5312, 0.25, 0.5312, 0.4375, 0.5312, 0.5, 0.5, 0.5, 0.5, 0.4375, 0.5312, 0.375, 0.5312, 0.4375, 0.5, 0.4375, 0.5, 0.375, 0.5312, 0.3125, 0.5312, 0.375, 0.5, 0.375, 0.5, 0.3125, 0.5312, 0.25, 0.5312, 0.3125, 0.5, 0.3125, 0.5, 0.25, 0.5312, 0.1875, 0.5312, 0.25, 0.5, 0.25, 0.5, 0.1875, 0.5312, 0.125, 0.5312, 0.1875, 0.5, 0.1875, 0.5, 0.125, 0.5312, 0.5625, 0.5312, 0.625, 0.5, 0.625, 0.5, 0.5625, 0.5312, 0.0625, 0.5312, 0.125, 0.5, 0.125, 0.5, 0.0625, 0.5312, 0.5, 0.5312, 0.5625, 0.5, 0.5625, 0.5, 0.5, 0.5156, 0.0, 0.5312, 0.0625, 0.5, 0.0625, 0.5, 0.1875, 0.5, 0.25, 0.4688, 0.25, 0.4688, 0.1875, 0.5, 0.125, 0.5, 0.1875, 0.4688, 0.1875, 0.4688, 0.125, 0.5, 0.5625, 0.5, 0.625, 0.4688, 0.625, 0.4688, 0.5625, 0.5, 0.0625, 0.5, 0.125, 0.4688, 0.125, 0.4688, 0.0625, 0.5, 0.5, 0.5, 0.5625, 0.4688, 0.5625, 0.4687, 0.5, 0.4844, 0.0, 0.5, 0.0625, 0.4688, 0.0625, 0.5, 0.4375, 0.5, 0.5, 0.4687, 0.5, 0.4688, 0.4375, 0.5, 0.375, 0.5, 0.4375, 0.4688, 0.4375, 0.4688, 0.375, 0.5, 0.3125, 0.5, 0.375, 0.4688, 0.375, 0.4687, 0.3125, 0.5, 0.25, 0.5, 0.3125, 0.4687, 0.3125, 0.4688, 0.25, 0.4688, 0.375, 0.4688, 0.4375, 0.4375, 0.4375, 0.4375, 0.375, 0.4687, 0.3125, 0.4688, 0.375, 0.4375, 0.375, 0.4375, 0.3125, 0.4688, 0.25, 0.4687, 0.3125, 0.4375, 0.3125, 0.4375, 0.25, 0.4688, 0.1875, 0.4688, 0.25, 0.4375, 0.25, 0.4375, 0.1875, 0.4688, 0.125, 0.4688, 0.1875, 0.4375, 0.1875, 0.4375, 0.125, 0.4688, 0.5625, 0.4688, 0.625, 0.4375, 0.625, 0.4375, 0.5625, 0.4688, 0.0625, 0.4688, 0.125, 0.4375, 0.125, 0.4375, 0.0625, 0.4687, 0.5, 0.4688, 0.5625, 0.4375, 0.5625, 0.4375, 0.5, 0.4531, 0.0, 0.4688, 0.0625, 0.4375, 0.0625, 0.4688, 0.4375, 0.4687, 0.5, 0.4375, 0.5, 0.4375, 0.4375, 0.4375, 0.125, 0.4375, 0.1875, 0.4062, 0.1875, 0.4062, 0.125, 0.4375, 0.5625, 0.4375, 0.625, 0.4062, 0.625, 0.4062, 0.5625, 0.4375, 0.0625, 0.4375, 0.125, 0.4062, 0.125, 0.4062, 0.0625, 0.4375, 0.5, 0.4375, 0.5625, 0.4062, 0.5625, 0.4062, 0.5, 0.4219, 0.0, 0.4375, 0.0625, 0.4062, 0.0625, 0.4375, 0.4375, 0.4375, 0.5, 0.4062, 0.5, 0.4062, 0.4375, 0.4375, 0.375, 0.4375, 0.4375, 0.4062, 0.4375, 0.4062, 0.375, 0.4375, 0.3125, 0.4375, 0.375, 0.4062, 0.375, 0.4062, 0.3125, 0.4375, 0.25, 0.4375, 0.3125, 0.4062, 0.3125, 0.4062, 0.25, 0.4375, 0.1875, 0.4375, 0.25, 0.4062, 0.25, 0.4062, 0.1875, 0.4062, 0.3125, 0.4062, 0.375, 0.375, 0.375, 0.375, 0.3125, 0.4062, 0.25, 0.4062, 0.3125, 0.375, 0.3125, 0.375, 0.25, 0.4062, 0.1875, 0.4062, 0.25, 0.375, 0.25, 0.375, 0.1875, 0.4062, 0.125, 0.4062, 0.1875, 0.375, 0.1875, 0.375, 0.125, 0.4062, 0.5625, 0.4062, 0.625, 0.375, 0.625, 0.375, 0.5625, 0.4062, 0.0625, 0.4062, 0.125, 0.375, 0.125, 0.375, 0.0625, 0.4062, 0.5, 0.4062, 0.5625, 0.375, 0.5625, 0.375, 0.5, 0.3906, 0.0, 0.4062, 0.0625, 0.375, 0.0625, 0.4062, 0.4375, 0.4062, 0.5, 0.375, 0.5, 0.375, 0.4375, 0.4062, 0.375, 0.4062, 0.4375, 0.375, 0.4375, 0.375, 0.375, 0.375, 0.5625, 0.375, 0.625, 0.3438, 0.625, 0.3438, 0.5625, 0.375, 0.0625, 0.375, 0.125, 0.3438, 0.125, 0.3438, 0.0625, 0.375, 0.5, 0.375, 0.5625, 0.3438, 0.5625, 0.3437, 0.5, 0.3594, 0.0, 0.375, 0.0625, 0.3438, 0.0625, 0.375, 0.4375, 0.375, 0.5, 0.3437, 0.5, 0.3438, 0.4375, 0.375, 0.375, 0.375, 0.4375, 0.3438, 0.4375, 0.3438, 0.375, 0.375, 0.3125, 0.375, 0.375, 0.3438, 0.375, 0.3438, 0.3125, 0.375, 0.25, 0.375, 0.3125, 0.3438, 0.3125, 0.3438, 0.25, 0.375, 0.1875, 0.375, 0.25, 0.3438, 0.25, 0.3438, 0.1875, 0.375, 0.125, 0.375, 0.1875, 0.3438, 0.1875, 0.3438, 0.125, 0.3438, 0.3125, 0.3438, 0.375, 0.3125, 0.375, 0.3125, 0.3125, 0.3438, 0.25, 0.3438, 0.3125, 0.3125, 0.3125, 0.3125, 0.25, 0.3438, 0.1875, 0.3438, 0.25, 0.3125, 0.25, 0.3125, 0.1875, 0.3438, 0.125, 0.3438, 0.1875, 0.3125, 0.1875, 0.3125, 0.125, 0.3438, 0.5625, 0.3438, 0.625, 0.3125, 0.625, 0.3125, 0.5625, 0.3438, 0.0625, 0.3438, 0.125, 0.3125, 0.125, 0.3125, 0.0625, 0.3437, 0.5, 0.3438, 0.5625, 0.3125, 0.5625, 0.3125, 0.5, 0.3281, 0.0, 0.3438, 0.0625, 0.3125, 0.0625, 0.3438, 0.4375, 0.3437, 0.5, 0.3125, 0.5, 0.3125, 0.4375, 0.3438, 0.375, 0.3438, 0.4375, 0.3125, 0.4375, 0.3125, 0.375, 0.3125, 0.0625, 0.3125, 0.125, 0.2812, 0.125, 0.2812, 0.0625, 0.3125, 0.5, 0.3125, 0.5625, 0.2812, 0.5625, 0.2812, 0.5, 0.2969, 0.0, 0.3125, 0.0625, 0.2812, 0.0625, 0.3125, 0.4375, 0.3125, 0.5, 0.2812, 0.5, 0.2812, 0.4375, 0.3125, 0.375, 0.3125, 0.4375, 0.2812, 0.4375, 0.2812, 0.375, 0.3125, 0.3125, 0.3125, 0.375, 0.2812, 0.375, 0.2812, 0.3125, 0.3125, 0.25, 0.3125, 0.3125, 0.2812, 0.3125, 0.2812, 0.25, 0.3125, 0.1875, 0.3125, 0.25, 0.2812, 0.25, 0.2812, 0.1875, 0.3125, 0.125, 0.3125, 0.1875, 0.2812, 0.1875, 0.2812, 0.125, 0.3125, 0.5625, 0.3125, 0.625, 0.2812, 0.625, 0.2812, 0.5625, 0.2812, 0.25, 0.2812, 0.3125, 0.25, 0.3125, 0.25, 0.25, 0.2812, 0.1875, 0.2812, 0.25, 0.25, 0.25, 0.25, 0.1875, 0.2812, 0.125, 0.2812, 0.1875, 0.25, 0.1875, 0.25, 0.125, 0.2812, 0.5625, 0.2812, 0.625, 0.25, 0.625, 0.25, 0.5625, 0.2812, 0.0625, 0.2812, 0.125, 0.25, 0.125, 0.25, 0.0625, 0.2188, 0.3125, 0.25, 0.3125, 0.25, 0.3125, 0.2188, 0.3125, 0.2656, 0.0, 0.2812, 0.0625, 0.25, 0.0625, 0.2812, 0.4375, 0.2812, 0.5, 0.25, 0.5, 0.25, 0.4375, 0.2812, 0.375, 0.2812, 0.4375, 0.25, 0.4375, 0.25, 0.375, 0.2812, 0.3125, 0.2812, 0.375, 0.2812, 0.375, 0.2812, 0.3125, 0.25, 0.5625, 0.2188, 0.5625, 0.2188, 0.5625, 0.25, 0.5625, 0.2344, 0.0, 0.25, 0.0625, 0.2188, 0.0625, 0.25, 0.4375, 0.25, 0.5, 0.2187, 0.5, 0.2188, 0.4375, 0.25, 0.375, 0.25, 0.4375, 0.2188, 0.4375, 0.2188, 0.375, 0.25, 0.375, 0.2188, 0.375, 0.2188, 0.375, 0.25, 0.375, 0.25, 0.25, 0.25, 0.3125, 0.2188, 0.3125, 0.2188, 0.25, 0.25, 0.1875, 0.25, 0.25, 0.2188, 0.25, 0.2188, 0.1875, 0.25, 0.125, 0.25, 0.1875, 0.2188, 0.1875, 0.2188, 0.125, 0.25, 0.5625, 0.25, 0.625, 0.2188, 0.625, 0.2188, 0.5625, 0.25, 0.0625, 0.25, 0.125, 0.2188, 0.125, 0.2188, 0.0625, 0.2188, 0.25, 0.2188, 0.3125, 0.1875, 0.3125, 0.1875, 0.25, 0.2188, 0.1875, 0.2188, 0.25, 0.1875, 0.25, 0.1875, 0.1875, 0.2188, 0.125, 0.2188, 0.1875, 0.1875, 0.1875, 0.1875, 0.125, 0.2188, 0.5625, 0.2188, 0.625, 0.1875, 0.625, 0.1875, 0.5625, 0.2188, 0.0625, 0.2188, 0.125, 0.1875, 0.125, 0.1875, 0.0625, 0.2187, 0.5, 0.2188, 0.5625, 0.1875, 0.5625, 0.1875, 0.5, 0.2031, 0.0, 0.2188, 0.0625, 0.1875, 0.0625, 0.2188, 0.4375, 0.2187, 0.5, 0.1875, 0.5, 0.1875, 0.4375, 0.2188, 0.375, 0.2188, 0.4375, 0.1875, 0.4375, 0.1875, 0.375, 0.2188, 0.3125, 0.2188, 0.375, 0.1875, 0.375, 0.1875, 0.3125, 0.1719, 0.0, 0.1875, 0.0625, 0.1563, 0.0625, 0.1875, 0.4375, 0.1875, 0.5, 0.1562, 0.5, 0.1562, 0.4375, 0.1875, 0.375, 0.1875, 0.4375, 0.1562, 0.4375, 0.1563, 0.375, 0.1875, 0.3125, 0.1875, 0.375, 0.1563, 0.375, 0.1562, 0.3125, 0.1875, 0.25, 0.1875, 0.3125, 0.1562, 0.3125, 0.1562, 0.25, 0.1875, 0.1875, 0.1875, 0.25, 0.1562, 0.25, 0.1562, 0.1875, 0.1875, 0.125, 0.1875, 0.1875, 0.1562, 0.1875, 0.1562, 0.125, 0.1875, 0.5625, 0.1875, 0.625, 0.1563, 0.625, 0.1562, 0.5625, 0.1875, 0.0625, 0.1875, 0.125, 0.1562, 0.125, 0.1563, 0.0625, 0.1875, 0.5, 0.1875, 0.5625, 0.1562, 0.5625, 0.1562, 0.5, 0.1562, 0.1875, 0.1562, 0.25, 0.125, 0.25, 0.125, 0.1875, 0.1562, 0.125, 0.1562, 0.1875, 0.125, 0.1875, 0.125, 0.125, 0.1562, 0.5625, 0.1563, 0.625, 0.125, 0.625, 0.125, 0.5625, 0.1563, 0.0625, 0.1562, 0.125, 0.125, 0.125, 0.125, 0.0625, 0.1562, 0.5, 0.1562, 0.5625, 0.125, 0.5625, 0.125, 0.5, 0.1406, 0.0, 0.1563, 0.0625, 0.125, 0.0625, 0.1562, 0.4375, 0.1562, 0.5, 0.125, 0.5, 0.125, 0.4375, 0.1563, 0.375, 0.1562, 0.4375, 0.125, 0.4375, 0.125, 0.375, 0.1562, 0.3125, 0.1563, 0.375, 0.125, 0.375, 0.125, 0.3125, 0.1562, 0.25, 0.1562, 0.3125, 0.125, 0.3125, 0.125, 0.25, 0.125, 0.375, 0.125, 0.4375, 0.09375, 0.4375, 0.09375, 0.375, 0.125, 0.3125, 0.125, 0.375, 0.09375, 0.375, 0.09375, 0.3125, 0.125, 0.25, 0.125, 0.3125, 0.09375, 0.3125, 0.09375, 0.25, 0.125, 0.1875, 0.125, 0.25, 0.09375, 0.25, 0.09375, 0.1875, 0.125, 0.125, 0.125, 0.1875, 0.09375, 0.1875, 0.09375, 0.125, 0.125, 0.5625, 0.125, 0.625, 0.09375, 0.625, 0.09375, 0.5625, 0.125, 0.0625, 0.125, 0.125, 0.09375, 0.125, 0.09375, 0.0625, 0.125, 0.5, 0.125, 0.5625, 0.09375, 0.5625, 0.09375, 0.5, 0.1094, 0.0, 0.125, 0.0625, 0.09375, 0.0625, 0.125, 0.4375, 0.125, 0.5, 0.09375, 0.5, 0.09375, 0.4375, 0.09375, 0.125, 0.09375, 0.1875, 0.0625, 0.1875, 0.0625, 0.125, 0.09375, 0.5625, 0.09375, 0.625, 0.0625, 0.625, 0.0625, 0.5625, 0.09375, 0.0625, 0.09375, 0.125, 0.0625, 0.125, 0.0625, 0.0625, 0.09375, 0.5, 0.09375, 0.5625, 0.0625, 0.5625, 0.0625, 0.5, 0.07812, 0.0, 0.09375, 0.0625, 0.0625, 0.0625, 0.09375, 0.4375, 0.09375, 0.5, 0.0625, 0.5, 0.0625, 0.4375, 0.09375, 0.375, 0.09375, 0.4375, 0.0625, 0.4375, 0.0625, 0.375, 0.09375, 0.3125, 0.09375, 0.375, 0.0625, 0.375, 0.0625, 0.3125, 0.09375, 0.25, 0.09375, 0.3125, 0.0625, 0.3125, 0.0625, 0.25, 0.09375, 0.1875, 0.09375, 0.25, 0.0625, 0.25, 0.0625, 0.1875, 0.0625, 0.375, 0.0625, 0.4375, 0.03125, 0.4375, 0.03125, 0.375, 0.0625, 0.3125, 0.0625, 0.375, 0.03125, 0.375, 0.03125, 0.3125, 0.0625, 0.25, 0.0625, 0.3125, 0.03125, 0.3125, 0.03125, 0.25, 0.0625, 0.1875, 0.0625, 0.25, 0.03125, 0.25, 0.03125, 0.1875, 0.0625, 0.125, 0.0625, 0.1875, 0.03125, 0.1875, 0.03125, 0.125, 0.0625, 0.5625, 0.0625, 0.625, 0.03125, 0.625, 0.03125, 0.5625, 0.0625, 0.0625, 0.0625, 0.125, 0.03125, 0.125, 0.03125, 0.0625, 0.0625, 0.5, 0.0625, 0.5625, 0.03125, 0.5625, 0.03125, 0.5, 0.04687, 0.0, 0.0625, 0.0625, 0.03125, 0.0625, 0.0625, 0.4375, 0.0625, 0.5, 0.03125, 0.5, 0.03125, 0.4375, 0.03125, 0.125, 0.03125, 0.1875, 0.0, 0.1875, 0.0, 0.125, 0.03125, 0.5625, 0.03125, 0.625, 0.0, 0.625, 0.0, 0.5625, 0.03125, 0.0625, 0.03125, 0.125, 0.0, 0.125, 0.0, 0.0625, 0.03125, 0.5, 0.03125, 0.5625, 0.0, 0.5625, 0.0, 0.5, 0.01562, 0.0, 0.03125, 0.0625, 0.0, 0.0625, 0.03125, 0.4375, 0.03125, 0.5, 0.0, 0.5, 0.0, 0.4375, 0.03125, 0.375, 0.03125, 0.4375, 0.0, 0.4375, 0.0, 0.375, 0.03125, 0.3125, 0.03125, 0.375, 0.0, 0.375, 0.0, 0.3125, 0.03125, 0.25, 0.03125, 0.3125, 0.0, 0.3125, 0.0, 0.25, 0.03125, 0.1875, 0.03125, 0.25, 0.0, 0.25, 0.0, 0.1875, 1.0, 0.3125, 1.0, 0.375, 0.9688, 0.375, 0.9687, 0.3125, 1.0, 0.25, 1.0, 0.3125, 0.9687, 0.3125, 0.9688, 0.25, 1.0, 0.1875, 1.0, 0.25, 0.9688, 0.25, 0.9687, 0.1875, 1.0, 0.125, 1.0, 0.1875, 0.9687, 0.1875, 0.9687, 0.125, 1.0, 0.5625, 1.0, 0.625, 0.9688, 0.625, 0.9687, 0.5625, 1.0, 0.0625, 1.0, 0.125, 0.9687, 0.125, 0.9688, 0.0625, 1.0, 0.5, 1.0, 0.5625, 0.9687, 0.5625, 0.9687, 0.5, 0.9844, 0.0, 1.0, 0.0625, 0.9688, 0.0625, 1.0, 0.4375, 1.0, 0.5, 0.9687, 0.5, 0.9687, 0.4375, 1.0, 0.375, 1.0, 0.4375, 0.9687, 0.4375, 0.9688, 0.375, 0.9687, 0.5625, 0.9688, 0.625, 0.9375, 0.625, 0.9375, 0.5625, 0.9688, 0.0625, 0.9687, 0.125, 0.9375, 0.125, 0.9375, 0.0625, 0.9687, 0.5, 0.9687, 0.5625, 0.9375, 0.5625, 0.9375, 0.5, 0.9531, 0.0, 0.9688, 0.0625, 0.9375, 0.0625, 0.9687, 0.4375, 0.9687, 0.5, 0.9375, 0.5, 0.9375, 0.4375, 0.9688, 0.375, 0.9687, 0.4375, 0.9375, 0.4375, 0.9375, 0.375, 0.9687, 0.3125, 0.9688, 0.375, 0.9375, 0.375, 0.9375, 0.3125, 0.9688, 0.25, 0.9687, 0.3125, 0.9375, 0.3125, 0.9375, 0.25, 0.9687, 0.1875, 0.9688, 0.25, 0.9375, 0.25, 0.9375, 0.1875, 0.9687, 0.125, 0.9687, 0.1875, 0.9375, 0.1875, 0.9375, 0.125, 0.9375, 0.3125, 0.9375, 0.375, 0.9062, 0.375, 0.9062, 0.3125, 0.9375, 0.25, 0.9375, 0.3125, 0.9062, 0.3125, 0.9062, 0.25, 0.9375, 0.1875, 0.9375, 0.25, 0.9062, 0.25, 0.9062, 0.1875, 0.9375, 0.125, 0.9375, 0.1875, 0.9062, 0.1875, 0.9062, 0.125, 0.9375, 0.5625, 0.9375, 0.625, 0.9062, 0.625, 0.9062, 0.5625, 0.9375, 0.0625, 0.9375, 0.125, 0.9062, 0.125, 0.9062, 0.0625, 0.9375, 0.5, 0.9375, 0.5625, 0.9062, 0.5625, 0.9062, 0.5, 0.9219, 0.0, 0.9375, 0.0625, 0.9062, 0.0625, 0.9375, 0.4375, 0.9375, 0.5, 0.9062, 0.5, 0.9062, 0.4375, 0.9375, 0.375, 0.9375, 0.4375, 0.9062, 0.4375, 0.9062, 0.375, 0.9062, 0.0625, 0.9062, 0.125, 0.875, 0.125, 0.875, 0.0625, 0.9062, 0.5, 0.9062, 0.5625, 0.875, 0.5625, 0.875, 0.5, 0.8906, 0.0, 0.9062, 0.0625, 0.875, 0.0625, 0.9062, 0.4375, 0.9062, 0.5, 0.875, 0.5, 0.875, 0.4375, 0.9062, 0.375, 0.9062, 0.4375, 0.875, 0.4375, 0.875, 0.375, 0.9062, 0.3125, 0.9062, 0.375, 0.875, 0.375, 0.875, 0.3125, 0.9062, 0.25, 0.9062, 0.3125, 0.875, 0.3125, 0.875, 0.25, 0.9062, 0.1875, 0.9062, 0.25, 0.875, 0.25, 0.875, 0.1875, 0.9062, 0.125, 0.9062, 0.1875, 0.875, 0.1875, 0.875, 0.125, 0.9062, 0.5625, 0.9062, 0.625, 0.875, 0.625, 0.875, 0.5625, 0.875, 0.25, 0.875, 0.3125, 0.8437, 0.3125, 0.8438, 0.25, 0.875, 0.1875, 0.875, 0.25, 0.8438, 0.25, 0.8437, 0.1875, 0.875, 0.125, 0.875, 0.1875, 0.8437, 0.1875, 0.8438, 0.125, 0.875, 0.5625, 0.875, 0.625, 0.8438, 0.625, 0.8437, 0.5625, 0.875, 0.0625, 0.875, 0.125, 0.8438, 0.125, 0.8438, 0.0625, 0.875, 0.5, 0.875, 0.5625, 0.8437, 0.5625, 0.8437, 0.5, 0.8594, 0.0, 0.875, 0.0625, 0.8438, 0.0625, 0.875, 0.4375, 0.875, 0.5, 0.8437, 0.5, 0.8437, 0.4375, 0.875, 0.375, 0.875, 0.4375, 0.8437, 0.4375, 0.8438, 0.375, 0.875, 0.3125, 0.875, 0.375, 0.8438, 0.375, 0.8437, 0.3125, 0.8281, 0.0, 0.8438, 0.0625, 0.8125, 0.0625, 0.8437, 0.4375, 0.8437, 0.5, 0.8125, 0.5, 0.8125, 0.4375, 0.8438, 0.375, 0.8437, 0.4375, 0.8125, 0.4375, 0.8125, 0.375, 0.8437, 0.3125, 0.8438, 0.375, 0.8125, 0.375, 0.8125, 0.3125, 0.8438, 0.25, 0.8437, 0.3125, 0.8125, 0.3125, 0.8125, 0.25, 0.8437, 0.1875, 0.8438, 0.25, 0.8125, 0.25, 0.8125, 0.1875, 0.8438, 0.125, 0.8437, 0.1875, 0.8125, 0.1875, 0.8125, 0.125, 0.8437, 0.5625, 0.8438, 0.625, 0.8125, 0.625, 0.8125, 0.5625, 0.8438, 0.0625, 0.8438, 0.125, 0.8125, 0.125, 0.8125, 0.0625, 0.8437, 0.5, 0.8437, 0.5625, 0.8125, 0.5625, 0.8125, 0.5, 0.8125, 0.1875, 0.8125, 0.25, 0.7812, 0.25, 0.7812, 0.1875, 0.8125, 0.125, 0.8125, 0.1875, 0.7812, 0.1875, 0.7812, 0.125, 0.8125, 0.5625, 0.8125, 0.625, 0.7812, 0.625, 0.7812, 0.5625, 0.8125, 0.0625, 0.8125, 0.125, 0.7812, 0.125, 0.7812, 0.0625, 0.8125, 0.5, 0.8125, 0.5625, 0.7812, 0.5625, 0.7812, 0.5, 0.7969, 0.0, 0.8125, 0.0625, 0.7812, 0.0625, 0.8125, 0.4375, 0.8125, 0.5, 0.7812, 0.5, 0.7812, 0.4375, 0.8125, 0.375, 0.8125, 0.4375, 0.7812, 0.4375, 0.7812, 0.375, 0.8125, 0.3125, 0.8125, 0.375, 0.7812, 0.375, 0.7812, 0.3125, 0.8125, 0.25, 0.8125, 0.3125, 0.7812, 0.3125, 0.7812, 0.25, 0.7812, 0.4375, 0.7812, 0.5, 0.75, 0.5, 0.75, 0.4375, 0.7812, 0.375, 0.7812, 0.4375, 0.75, 0.4375, 0.75, 0.375, 0.7812, 0.3125, 0.7812, 0.375, 0.75, 0.375, 0.75, 0.3125, 0.7812, 0.25, 0.7812, 0.3125, 0.75, 0.3125, 0.75, 0.25, 0.7812, 0.1875, 0.7812, 0.25, 0.75, 0.25, 0.75, 0.1875, 0.7812, 0.125, 0.7812, 0.1875, 0.75, 0.1875, 0.75, 0.125, 0.7812, 0.5625, 0.7812, 0.625, 0.75, 0.625, 0.75, 0.5625, 0.7812, 0.0625, 0.7812, 0.125, 0.75, 0.125, 0.75, 0.0625, 0.7812, 0.5, 0.7812, 0.5625, 0.75, 0.5625, 0.75, 0.5, 0.7656, 0.0, 0.7812, 0.0625, 0.75, 0.0625, 0.2188, 0.3125, 0.25, 0.3125, 0.25, 0.3125, 0.2188, 0.3125, 0.25, 0.3125, 0.2812, 0.3125, 0.2812, 0.3125, 0.25, 0.3125, 0.25, 0.5, 0.2812, 0.5, 0.2812, 0.5, 0.25, 0.5, 0.2812, 0.5, 0.2812, 0.5625, 0.2812, 0.5625, 0.2812, 0.5, 0.2188, 0.375, 0.2188, 0.3125, 0.2188, 0.3125, 0.2188, 0.375, 0.2188, 0.5625, 0.2187, 0.5, 0.2187, 0.5, 0.2188, 0.5625, 0.25, 0.3125, 0.2812, 0.3125, 0.2812, 0.3125, 0.25, 0.3125, 0.2812, 0.5625, 0.25, 0.5625, 0.25, 0.5625, 0.2812, 0.5625, 0.2187, 0.5, 0.25, 0.5, 0.25, 0.5, 0.2187, 0.5, 0.2812, 0.375, 0.25, 0.375, 0.25, 0.375, 0.2812, 0.375, 0.2188, 0.375, 0.2188, 0.3125, 0.2188, 0.3125, 0.2188, 0.375, 0.2188, 0.3125, 0.25, 0.3125, 0.25, 0.3125, 0.2188, 0.3125, 0.2188, 0.375, 0.2188, 0.3125, 0.2188, 0.3125, 0.2188, 0.375, 0.2812, 0.375, 0.25, 0.375, 0.25, 0.375, 0.2812, 0.375, 0.25, 0.375, 0.2188, 0.375, 0.2188, 0.375, 0.25, 0.375, 0.2812, 0.3125, 0.2812, 0.375, 0.2812, 0.375, 0.2812, 0.3125, 0.2812, 0.375, 0.25, 0.375, 0.25, 0.375, 0.2812, 0.375, 0.25, 0.375, 0.2188, 0.375, 0.2188, 0.375, 0.25, 0.375, 0.25, 0.3125, 0.2812, 0.3125, 0.2812, 0.3125, 0.25, 0.3125, 0.2812, 0.3125, 0.2812, 0.375, 0.2812, 0.375, 0.2812, 0.3125, 0.25, 0.375, 0.2188, 0.375, 0.2188, 0.375, 0.25, 0.375, 0.2812, 0.375, 0.25, 0.375, 0.25, 0.375, 0.2812, 0.375, 0.25, 0.3125, 0.2812, 0.3125, 0.2812, 0.3125, 0.25, 0.3125, 0.2188, 0.375, 0.2188, 0.3125, 0.2188, 0.3125, 0.2188, 0.375, 0.2188, 0.3125, 0.25, 0.3125, 0.25, 0.3125, 0.2188, 0.3125, 0.2188, 0.375, 0.2188, 0.3125, 0.2188, 0.3125, 0.2188, 0.375, 0.25, 0.3125, 0.2812, 0.3125, 0.2812, 0.3125, 0.25, 0.3125, 0.2812, 0.3125, 0.2812, 0.375, 0.2812, 0.375, 0.2812, 0.3125, 0.2188, 0.3125, 0.25, 0.3125, 0.25, 0.3125, 0.2188, 0.3125, 0.2812, 0.375, 0.25, 0.375, 0.25, 0.375, 0.2812, 0.375, 0.2812, 0.3125, 0.2812, 0.375, 0.2812, 0.375, 0.2812, 0.3125, 0.25, 0.375, 0.2188, 0.375, 0.2188, 0.375, 0.25, 0.375, 0.2812, 0.375, 0.25, 0.375, 0.25, 0.375, 0.2812, 0.375, 0.2188, 0.3125, 0.25, 0.3125, 0.25, 0.3125, 0.2188, 0.3125, 0.2812, 0.3125, 0.2812, 0.375, 0.2812, 0.375, 0.2812, 0.3125, 0.25, 0.3125, 0.2812, 0.3125, 0.2812, 0.3125, 0.25, 0.3125, 0.2188, 0.375, 0.2188, 0.3125, 0.2188, 0.3125, 0.2188, 0.375, 0.25, 0.3125, 0.2812, 0.3125, 0.2812, 0.3125, 0.25, 0.3125, 0.2812, 0.3125, 0.2812, 0.375, 0.2812, 0.375, 0.2812, 0.3125, 0.25, 0.375, 0.2188, 0.375, 0.2188, 0.375, 0.25, 0.375, 0.25, 0.375, 0.2188, 0.375, 0.2188, 0.375, 0.25, 0.375, 0.2812, 0.375, 0.25, 0.375, 0.25, 0.375, 0.2812, 0.375, 0.2188, 0.3125, 0.25, 0.3125, 0.25, 0.3125, 0.2188, 0.3125, 0.2188, 0.375, 0.2188, 0.3125, 0.2188, 0.3125, 0.2188, 0.375, 0.25, 0.5625, 0.2188, 0.5625, 0.2188, 0.3125, 0.25, 0.3125, 0.25, 0.5625, 0.25, 0.3125, 0.2812, 0.3125, 0.2812, 0.5625, 0.2188, 0.5625, 0.2187, 0.5, 0.2188, 0.375, 0.2188, 0.3125, 0.25, 0.5, 0.25, 0.375, 0.2188, 0.375, 0.2187, 0.5, 0.2812, 0.5, 0.2812, 0.375, 0.25, 0.375, 0.25, 0.5, 0.2812, 0.5625, 0.2812, 0.3125, 0.2812, 0.375, 0.2812, 0.5, 0.2812, 0.5, 0.25, 0.5, 0.25, 0.5625, 0.2812, 0.5625, 0.25, 0.5, 0.2187, 0.5, 0.2188, 0.5625, 0.25, 0.5625, 0.25, 0.375, 0.2812, 0.375, 0.2812, 0.3125, 0.25, 0.3125, 0.2188, 0.375, 0.25, 0.375, 0.25, 0.3125, 0.2188, 0.3125])
me_sphere.materials.append(mat_material_001)
me_sphere.update()
me_cube_002 = bpy.data.meshes.new('Cube.002')
me_cube_002.from_pydata([(-1.0, -1.0, -1.0), (-1.0, -1.0, 1.0), (-1.0, 1.0, -1.0), (-1.0, 1.0, 1.0), (1.0, -1.0, -1.0), (1.0, -1.0, 1.0), (1.0, 1.0, -1.0), (1.0, 1.0, 1.0), (-1.0, 5.0, -1.0), (-1.0, 5.0, 1.0), (-1.0, 7.0, -1.0), (-1.0, 7.0, 1.0), (1.0, 5.0, -1.0), (1.0, 5.0, 1.0), (1.0, 7.0, -1.0), (1.0, 7.0, 1.0), (-1.0, 5.0, 5.222), (-1.0, 7.0, 5.222), (1.0, 7.0, 5.222), (1.0, 5.0, 5.222)], [], [(0, 1, 3, 2), (2, 3, 7, 6), (6, 7, 5, 4), (4, 5, 1, 0), (2, 6, 4, 0), (7, 3, 1, 5), (8, 9, 11, 10), (10, 11, 15, 14), (14, 15, 13, 12), (12, 13, 9, 8), (10, 14, 12, 8), (9, 13, 19, 16), (3, 7, 13, 9), (18, 17, 16, 19), (15, 11, 17, 18), (13, 15, 18, 19), (11, 9, 16, 17), (5, 1, 16, 19)])
_uv = me_cube_002.uv_layers.new(name='UVMap')
_uv.uv.foreach_set('vector', [0.375, 0.0, 0.625, 0.0, 0.625, 0.25, 0.375, 0.25, 0.375, 0.25, 0.625, 0.25, 0.625, 0.5, 0.375, 0.5, 0.375, 0.5, 0.625, 0.5, 0.625, 0.75, 0.375, 0.75, 0.375, 0.75, 0.625, 0.75, 0.625, 1.0, 0.375, 1.0, 0.125, 0.5, 0.375, 0.5, 0.375, 0.75, 0.125, 0.75, 0.625, 0.5, 0.875, 0.5, 0.875, 0.75, 0.625, 0.75, 0.375, 0.0, 0.625, 0.0, 0.625, 0.25, 0.375, 0.25, 0.375, 0.25, 0.625, 0.25, 0.625, 0.5, 0.375, 0.5, 0.375, 0.5, 0.625, 0.5, 0.625, 0.75, 0.375, 0.75, 0.375, 0.75, 0.625, 0.75, 0.625, 1.0, 0.375, 1.0, 0.125, 0.5, 0.375, 0.5, 0.375, 0.75, 0.125, 0.75, 0.625, 1.0, 0.625, 0.75, 0.625, 0.75, 0.625, 1.0, 0.625, 0.25, 0.625, 0.5, 0.625, 0.75, 0.625, 1.0, 0.625, 0.5, 0.875, 0.5, 0.875, 0.75, 0.625, 0.75, 0.625, 0.5, 0.625, 0.25, 0.625, 0.25, 0.625, 0.5, 0.625, 0.75, 0.625, 0.5, 0.625, 0.5, 0.625, 0.75, 0.625, 0.25, 0.625, 0.0, 0.625, 0.0, 0.625, 0.25, 0.625, 0.75, 0.625, 1.0, 0.625, 1.0, 0.625, 0.75])
me_cube_002.materials.append(mat_material_002)
me_cube_002.update()
me_cube = bpy.data.meshes.new('Cube')
me_cube.from_pydata([(-0.8187, -0.8187, -1.0), (-0.8187, -1.0, -0.8187), (-1.0, -0.8187, -0.8187), (-0.8187, -1.0, 0.8187), (-0.8187, -0.8187, 1.0), (-1.0, -0.8187, 0.8187), (-0.8187, 0.8187, -1.0), (-1.0, 0.8187, -0.8187), (-0.8187, 1.0, -0.8187), (-0.8187, 0.8187, 1.0), (-0.8187, 1.0, 0.8187), (-1.0, 0.8187, 0.8187), (0.8187, -0.8187, -1.0), (1.0, -0.8187, -0.8187), (0.8187, -1.0, -0.8187), (0.8187, -0.8187, 1.0), (0.8187, -1.0, 0.8187), (1.0, -0.8187, 0.8187), (0.8187, 0.8187, -1.0), (0.8187, 1.0, -0.8187), (1.0, 0.8187, -0.8187), (0.8187, 0.8187, 1.0), (1.0, 0.8187, 0.8187), (0.8187, 1.0, 0.8187)], [], [(14, 16, 3, 1), (20, 22, 17, 13), (21, 9, 4, 15), (2, 5, 11, 7), (8, 10, 23, 19), (0, 1, 2), (3, 4, 5), (6, 7, 8), (9, 10, 11), (12, 13, 14), (15, 16, 17), (18, 19, 20), (21, 22, 23), (6, 0, 2, 7), (1, 3, 5, 2), (4, 9, 11, 5), (10, 8, 7, 11), (18, 6, 8, 19), (9, 21, 23, 10), (22, 20, 19, 23), (12, 18, 20, 13), (21, 15, 17, 22), (16, 14, 13, 17), (0, 12, 14, 1), (15, 4, 3, 16), (6, 18, 12, 0)])
_uv = me_cube.uv_layers.new(name='UVMap')
_uv.uv.foreach_set('vector', [0.3977, 0.7727, 0.6023, 0.7727, 0.6023, 0.9773, 0.3977, 0.9773, 0.3977, 0.5227, 0.6023, 0.5227, 0.6023, 0.7273, 0.3977, 0.7273, 0.6477, 0.5227, 0.8523, 0.5227, 0.8523, 0.7273, 0.6477, 0.7273, 0.3977, 0.02266, 0.6023, 0.02266, 0.6023, 0.2273, 0.3977, 0.2273, 0.3977, 0.2727, 0.6023, 0.2727, 0.6023, 0.4773, 0.3977, 0.4773, 0.1477, 0.7273, 0.1477, 0.75, 0.125, 0.7273, 0.6023, 0.0, 0.625, 0.02266, 0.6023, 0.02266, 0.1477, 0.5227, 0.125, 0.5227, 0.1477, 0.5, 0.625, 0.2273, 0.6023, 0.25, 0.6023, 0.2273, 0.3523, 0.7273, 0.375, 0.7273, 0.3523, 0.75, 0.625, 0.7727, 0.6023, 0.7727, 0.6023, 0.75, 0.3523, 0.5227, 0.3523, 0.5, 0.375, 0.5227, 0.625, 0.4773, 0.6023, 0.5, 0.6023, 0.4773, 0.1477, 0.5227, 0.1477, 0.7273, 0.125, 0.7273, 0.125, 0.5227, 0.3977, 0.0, 0.6023, 0.0, 0.6023, 0.02266, 0.3977, 0.02266, 0.625, 0.02266, 0.625, 0.2273, 0.6023, 0.2273, 0.6023, 0.02266, 0.6023, 0.2727, 0.3977, 0.2727, 0.3977, 0.2273, 0.6023, 0.2273, 0.3523, 0.5227, 0.1477, 0.5227, 0.1477, 0.5, 0.3523, 0.5, 0.625, 0.2727, 0.625, 0.4773, 0.6023, 0.4773, 0.6023, 0.2727, 0.6023, 0.5227, 0.3977, 0.5227, 0.3977, 0.4773, 0.6023, 0.4773, 0.3523, 0.7273, 0.3523, 0.5227, 0.3977, 0.5227, 0.3977, 0.7273, 0.6477, 0.5227, 0.6477, 0.7273, 0.6023, 0.7273, 0.6023, 0.5227, 0.6023, 0.7727, 0.3977, 0.7727, 0.3977, 0.7273, 0.6023, 0.7273, 0.1477, 0.7273, 0.3523, 0.7273, 0.3523, 0.75, 0.1477, 0.75, 0.625, 0.7727, 0.625, 0.9773, 0.6023, 0.9773, 0.6023, 0.7727, 0.1477, 0.5227, 0.3523, 0.5227, 0.3523, 0.7273, 0.1477, 0.7273])
me_cube.materials.append(mat_material_003)
me_cube.update()
me_cylinder = bpy.data.meshes.new('Cylinder')
me_cylinder.from_pydata([(0.0, 1.0, -1.0), (0.0, 1.0, 1.0), (0.1951, 0.9808, -1.0), (0.1951, 0.9808, 1.0), (0.3827, 0.9239, -1.0), (0.3827, 0.9239, 1.0), (0.5556, 0.8315, -1.0), (0.5556, 0.8315, 1.0), (0.7071, 0.7071, -1.0), (0.7071, 0.7071, 1.0), (0.8315, 0.5556, -1.0), (0.8315, 0.5556, 1.0), (0.9239, 0.3827, -1.0), (0.9239, 0.3827, 1.0), (0.9808, 0.1951, -1.0), (0.9808, 0.1951, 1.0), (1.0, 0.0, -1.0), (1.0, 0.0, 1.0), (0.9808, -0.1951, -1.0), (0.9808, -0.1951, 1.0), (0.9239, -0.3827, -1.0), (0.9239, -0.3827, 1.0), (0.8315, -0.5556, -1.0), (0.8315, -0.5556, 1.0), (0.7071, -0.7071, -1.0), (0.7071, -0.7071, 1.0), (0.5556, -0.8315, -1.0), (0.5556, -0.8315, 1.0), (0.3827, -0.9239, -1.0), (0.3827, -0.9239, 1.0), (0.1951, -0.9808, -1.0), (0.1951, -0.9808, 1.0), (0.0, -1.0, -1.0), (0.0, -1.0, 1.0), (-0.1951, -0.9808, -1.0), (-0.1951, -0.9808, 1.0), (-0.3827, -0.9239, -1.0), (-0.3827, -0.9239, 1.0), (-0.5556, -0.8315, -1.0), (-0.5556, -0.8315, 1.0), (-0.7071, -0.7071, -1.0), (-0.7071, -0.7071, 1.0), (-0.8315, -0.5556, -1.0), (-0.8315, -0.5556, 1.0), (-0.9239, -0.3827, -1.0), (-0.9239, -0.3827, 1.0), (-0.9808, -0.1951, -1.0), (-0.9808, -0.1951, 1.0), (-1.0, 0.0, -1.0), (-1.0, 0.0, 1.0), (-0.9808, 0.1951, -1.0), (-0.9808, 0.1951, 1.0), (-0.9239, 0.3827, -1.0), (-0.9239, 0.3827, 1.0), (-0.8315, 0.5556, -1.0), (-0.8315, 0.5556, 1.0), (-0.7071, 0.7071, -1.0), (-0.7071, 0.7071, 1.0), (-0.5556, 0.8315, -1.0), (-0.5556, 0.8315, 1.0), (-0.3827, 0.9239, -1.0), (-0.3827, 0.9239, 1.0), (-0.1951, 0.9808, -1.0), (-0.1951, 0.9808, 1.0)], [], [(0, 1, 3, 2), (2, 3, 5, 4), (4, 5, 7, 6), (6, 7, 9, 8), (8, 9, 11, 10), (10, 11, 13, 12), (12, 13, 15, 14), (14, 15, 17, 16), (16, 17, 19, 18), (18, 19, 21, 20), (20, 21, 23, 22), (22, 23, 25, 24), (24, 25, 27, 26), (26, 27, 29, 28), (28, 29, 31, 30), (30, 31, 33, 32), (32, 33, 35, 34), (34, 35, 37, 36), (36, 37, 39, 38), (38, 39, 41, 40), (40, 41, 43, 42), (42, 43, 45, 44), (44, 45, 47, 46), (46, 47, 49, 48), (48, 49, 51, 50), (50, 51, 53, 52), (52, 53, 55, 54), (54, 55, 57, 56), (56, 57, 59, 58), (58, 59, 61, 60), (3, 1, 63, 61, 59, 57, 55, 53, 51, 49, 47, 45, 43, 41, 39, 37, 35, 33, 31, 29, 27, 25, 23, 21, 19, 17, 15, 13, 11, 9, 7, 5), (60, 61, 63, 62), (62, 63, 1, 0), (0, 2, 4, 6, 8, 10, 12, 14, 16, 18, 20, 22, 24, 26, 28, 30, 32, 34, 36, 38, 40, 42, 44, 46, 48, 50, 52, 54, 56, 58, 60, 62)])
_uv = me_cylinder.uv_layers.new(name='UVMap')
_uv.uv.foreach_set('vector', [1.0, 0.5, 1.0, 1.0, 0.9688, 1.0, 0.9688, 0.5, 0.9688, 0.5, 0.9688, 1.0, 0.9375, 1.0, 0.9375, 0.5, 0.9375, 0.5, 0.9375, 1.0, 0.9062, 1.0, 0.9062, 0.5, 0.9062, 0.5, 0.9062, 1.0, 0.875, 1.0, 0.875, 0.5, 0.875, 0.5, 0.875, 1.0, 0.8438, 1.0, 0.8438, 0.5, 0.8438, 0.5, 0.8438, 1.0, 0.8125, 1.0, 0.8125, 0.5, 0.8125, 0.5, 0.8125, 1.0, 0.7812, 1.0, 0.7812, 0.5, 0.7812, 0.5, 0.7812, 1.0, 0.75, 1.0, 0.75, 0.5, 0.75, 0.5, 0.75, 1.0, 0.7188, 1.0, 0.7188, 0.5, 0.7188, 0.5, 0.7188, 1.0, 0.6875, 1.0, 0.6875, 0.5, 0.6875, 0.5, 0.6875, 1.0, 0.6562, 1.0, 0.6562, 0.5, 0.6562, 0.5, 0.6562, 1.0, 0.625, 1.0, 0.625, 0.5, 0.625, 0.5, 0.625, 1.0, 0.5938, 1.0, 0.5938, 0.5, 0.5938, 0.5, 0.5938, 1.0, 0.5625, 1.0, 0.5625, 0.5, 0.5625, 0.5, 0.5625, 1.0, 0.5312, 1.0, 0.5312, 0.5, 0.5312, 0.5, 0.5312, 1.0, 0.5, 1.0, 0.5, 0.5, 0.5, 0.5, 0.5, 1.0, 0.4688, 1.0, 0.4688, 0.5, 0.4688, 0.5, 0.4688, 1.0, 0.4375, 1.0, 0.4375, 0.5, 0.4375, 0.5, 0.4375, 1.0, 0.4062, 1.0, 0.4062, 0.5, 0.4062, 0.5, 0.4062, 1.0, 0.375, 1.0, 0.375, 0.5, 0.375, 0.5, 0.375, 1.0, 0.3438, 1.0, 0.3438, 0.5, 0.3438, 0.5, 0.3438, 1.0, 0.3125, 1.0, 0.3125, 0.5, 0.3125, 0.5, 0.3125, 1.0, 0.2812, 1.0, 0.2812, 0.5, 0.2812, 0.5, 0.2812, 1.0, 0.25, 1.0, 0.25, 0.5, 0.25, 0.5, 0.25, 1.0, 0.2188, 1.0, 0.2188, 0.5, 0.2188, 0.5, 0.2188, 1.0, 0.1875, 1.0, 0.1875, 0.5, 0.1875, 0.5, 0.1875, 1.0, 0.1562, 1.0, 0.1562, 0.5, 0.1562, 0.5, 0.1562, 1.0, 0.125, 1.0, 0.125, 0.5, 0.125, 0.5, 0.125, 1.0, 0.09375, 1.0, 0.09375, 0.5, 0.09375, 0.5, 0.09375, 1.0, 0.0625, 1.0, 0.0625, 0.5, 0.2968, 0.4854, 0.25, 0.49, 0.2032, 0.4854, 0.1582, 0.4717, 0.1167, 0.4496, 0.08029, 0.4197, 0.05045, 0.3833, 0.02827, 0.3418, 0.01461, 0.2968, 0.01, 0.25, 0.01461, 0.2032, 0.02827, 0.1582, 0.05045, 0.1167, 0.08029, 0.08029, 0.1167, 0.05045, 0.1582, 0.02827, 0.2032, 0.01461, 0.25, 0.01, 0.2968, 0.01461, 0.3418, 0.02827, 0.3833, 0.05045, 0.4197, 0.08029, 0.4496, 0.1167, 0.4717, 0.1582, 0.4854, 0.2032, 0.49, 0.25, 0.4854, 0.2968, 0.4717, 0.3418, 0.4496, 0.3833, 0.4197, 0.4197, 0.3833, 0.4496, 0.3418, 0.4717, 0.0625, 0.5, 0.0625, 1.0, 0.03125, 1.0, 0.03125, 0.5, 0.03125, 0.5, 0.03125, 1.0, 0.0, 1.0, 0.0, 0.5, 0.75, 0.49, 0.7968, 0.4854, 0.8418, 0.4717, 0.8833, 0.4496, 0.9197, 0.4197, 0.9496, 0.3833, 0.9717, 0.3418, 0.9854, 0.2968, 0.99, 0.25, 0.9854, 0.2032, 0.9717, 0.1582, 0.9496, 0.1167, 0.9197, 0.08029, 0.8833, 0.05045, 0.8418, 0.02827, 0.7968, 0.01461, 0.75, 0.01, 0.7032, 0.01461, 0.6582, 0.02827, 0.6167, 0.05045, 0.5803, 0.08029, 0.5504, 0.1167, 0.5283, 0.1582, 0.5146, 0.2032, 0.51, 0.25, 0.5146, 0.2968, 0.5283, 0.3418, 0.5504, 0.3833, 0.5803, 0.4197, 0.6167, 0.4496, 0.6582, 0.4717, 0.7032, 0.4854])
me_cylinder.materials.append(mat_material_004)
me_cylinder.update()
me_plane = bpy.data.meshes.new('Plane')
me_plane.from_pydata([(-1.0, 1.0, 0.0), (-1.0, -1.0, 0.7077), (1.0, 1.0, 0.7077), (1.0, 0.05608, 0.7077), (-0.05608, -1.0, 0.7077), (0.991, -0.08177, 0.7077), (0.964, -0.2173, 0.7077), (0.9196, -0.3481, 0.7077), (0.8585, -0.472, 0.7077), (0.7818, -0.5868, 0.7077), (0.6907, -0.6907, 0.7077), (0.5868, -0.7818, 0.7077), (0.472, -0.8585, 0.7077), (0.3481, -0.9196, 0.7077), (0.2173, -0.964, 0.7077), (0.08177, -0.991, 0.7077), (-1.0, -1.0, 0.3463), (-1.0, -0.6537, 0.0), (-1.0, -0.9981, 0.3101), (-1.0, -0.9924, 0.2743), (-1.0, -0.9831, 0.2393), (-1.0, -0.9701, 0.2054), (-1.0, -0.9536, 0.1731), (-1.0, -0.9339, 0.1427), (-1.0, -0.9111, 0.1146), (-1.0, -0.8854, 0.08894), (-1.0, -0.8573, 0.06613), (-1.0, -0.8269, 0.04639), (-1.0, -0.7946, 0.02994), (-1.0, -0.7607, 0.01695), (-1.0, -0.7257, 0.007567), (-1.0, -0.6899, 0.001897), (0.6537, 1.0, 0.0), (1.0, 1.0, 0.3463), (0.6899, 1.0, 0.001897), (0.7257, 1.0, 0.007567), (0.7607, 1.0, 0.01695), (0.7946, 1.0, 0.02994), (0.8269, 1.0, 0.04639), (0.8573, 1.0, 0.06613), (0.8854, 1.0, 0.08894), (0.9111, 1.0, 0.1146), (0.9339, 1.0, 0.1427), (0.9536, 1.0, 0.1731), (0.9701, 1.0, 0.2054), (0.9831, 1.0, 0.2393), (0.9924, 1.0, 0.2743), (0.9981, 1.0, 0.3101), (1.0, 0.05608, 0.3463), (0.6537, 0.06742, 0.0), (0.9981, 0.05614, 0.3101), (0.9924, 0.05633, 0.2743), (0.9831, 0.05663, 0.2393), (0.9701, 0.05706, 0.2054), (0.9536, 0.0576, 0.1731), (0.9339, 0.05824, 0.1427), (0.9111, 0.05899, 0.1146), (0.8854, 0.05983, 0.08894), (0.8573, 0.06075, 0.06613), (0.8269, 0.06175, 0.04639), (0.7946, 0.0628, 0.02994), (0.7607, 0.06391, 0.01695), (0.7257, 0.06506, 0.007567), (0.6899, 0.06623, 0.001897), (-0.05608, -1.0, 0.3463), (-0.06742, -0.6537, 0.0), (-0.05614, -0.9981, 0.3101), (-0.05633, -0.9924, 0.2743), (-0.05663, -0.9831, 0.2393), (-0.05706, -0.9701, 0.2054), (-0.0576, -0.9536, 0.1731), (-0.05824, -0.9339, 0.1427), (-0.05899, -0.9111, 0.1146), (-0.05983, -0.8854, 0.08894), (-0.06075, -0.8573, 0.06613), (-0.06175, -0.8269, 0.04639), (-0.0628, -0.7946, 0.02994), (-0.06391, -0.7607, 0.01695), (-0.06506, -0.7257, 0.007567), (-0.06623, -0.6899, 0.001897), (0.991, -0.08177, 0.3463), (0.6469, -0.03647, 0.0), (0.9891, -0.08152, 0.3101), (0.9834, -0.08078, 0.2743), (0.9741, -0.07955, 0.2393), (0.9612, -0.07785, 0.2054), (0.9449, -0.0757, 0.1731), (0.9253, -0.07312, 0.1427), (0.9026, -0.07013, 0.1146), (0.8771, -0.06678, 0.08894), (0.8491, -0.0631, 0.06613), (0.8189, -0.05912, 0.04639), (0.7869, -0.05489, 0.02994), (0.7532, -0.05047, 0.01695), (0.7185, -0.04589, 0.007567), (0.6829, -0.04121, 0.001897), (0.964, -0.2173, 0.3463), (0.6288, -0.1274, 0.0), (0.9622, -0.2168, 0.3101), (0.9567, -0.2153, 0.2743), (0.9476, -0.2129, 0.2393), (0.935, -0.2095, 0.2054), (0.9191, -0.2052, 0.1731), (0.9, -0.2001, 0.1427), (0.8779, -0.1942, 0.1146), (0.8531, -0.1875, 0.08894), (0.8258, -0.1802, 0.06613), (0.7964, -0.1723, 0.04639), (0.7652, -0.164, 0.02994), (0.7324, -0.1552, 0.01695), (0.6985, -0.1461, 0.007567), (0.6639, -0.1368, 0.001897), (0.9196, -0.3481, 0.3463), (0.599, -0.2153, 0.0), (0.9179, -0.3473, 0.3101), (0.9126, -0.3452, 0.2743), (0.9039, -0.3416, 0.2393), (0.8919, -0.3366, 0.2054), (0.8767, -0.3303, 0.1731), (0.8584, -0.3227, 0.1427), (0.8373, -0.314, 0.1146), (0.8135, -0.3041, 0.08894), (0.7875, -0.2933, 0.06613), (0.7593, -0.2817, 0.04639), (0.7294, -0.2693, 0.02994), (0.6981, -0.2563, 0.01695), (0.6657, -0.2429, 0.007567), (0.6325, -0.2292, 0.001897), (0.8585, -0.472, 0.3463), (0.558, -0.2985, 0.0), (0.8569, -0.471, 0.3101), (0.8519, -0.4682, 0.2743), (0.8438, -0.4635, 0.2393), (0.8325, -0.457, 0.2054), (0.8183, -0.4487, 0.1731), (0.8011, -0.4388, 0.1427), (0.7813, -0.4274, 0.1146), (0.7591, -0.4146, 0.08894), (0.7346, -0.4004, 0.06613), (0.7083, -0.3852, 0.04639), (0.6802, -0.369, 0.02994), (0.6509, -0.3521, 0.01695), (0.6205, -0.3345, 0.007567), (0.5894, -0.3166, 0.001897), (0.7818, -0.5868, 0.3463), (0.5065, -0.3756, 0.0), (0.7803, -0.5857, 0.3101), (0.7757, -0.5822, 0.2743), (0.7683, -0.5765, 0.2393), (0.758, -0.5686, 0.2054), (0.7449, -0.5585, 0.1731), (0.7292, -0.5465, 0.1427), (0.7111, -0.5326, 0.1146), (0.6907, -0.5169, 0.08894), (0.6683, -0.4997, 0.06613), (0.6441, -0.4812, 0.04639), (0.6184, -0.4615, 0.02994), (0.5915, -0.4409, 0.01695), (0.5637, -0.4195, 0.007567), (0.5352, -0.3977, 0.001897), (0.6907, -0.6907, 0.3463), (0.4453, -0.4453, 0.0), (0.6893, -0.6893, 0.3101), (0.6853, -0.6853, 0.2743), (0.6787, -0.6787, 0.2393), (0.6695, -0.6695, 0.2054), (0.6578, -0.6578, 0.1731), (0.6438, -0.6438, 0.1427), (0.6277, -0.6277, 0.1146), (0.6095, -0.6095, 0.08894), (0.5895, -0.5895, 0.06613), (0.568, -0.568, 0.04639), (0.5451, -0.5451, 0.02994), (0.5211, -0.5211, 0.01695), (0.4963, -0.4963, 0.007567), (0.471, -0.471, 0.001897), (0.5868, -0.7818, 0.3463), (0.3756, -0.5065, 0.0), (0.5857, -0.7803, 0.3101), (0.5822, -0.7757, 0.2743), (0.5765, -0.7683, 0.2393), (0.5686, -0.758, 0.2054), (0.5585, -0.7449, 0.1731), (0.5465, -0.7292, 0.1427), (0.5326, -0.7111, 0.1146), (0.5169, -0.6907, 0.08894), (0.4997, -0.6683, 0.06613), (0.4812, -0.6441, 0.04639), (0.4615, -0.6184, 0.02994), (0.4409, -0.5915, 0.01695), (0.4195, -0.5637, 0.007567), (0.3977, -0.5352, 0.001897), (0.472, -0.8585, 0.3463), (0.2985, -0.558, 0.0), (0.471, -0.8569, 0.3101), (0.4682, -0.8519, 0.2743), (0.4635, -0.8438, 0.2393), (0.457, -0.8325, 0.2054), (0.4487, -0.8183, 0.1731), (0.4388, -0.8011, 0.1427), (0.4274, -0.7813, 0.1146), (0.4146, -0.7591, 0.08894), (0.4004, -0.7346, 0.06613), (0.3852, -0.7083, 0.04639), (0.369, -0.6802, 0.02994), (0.3521, -0.6509, 0.01695), (0.3345, -0.6205, 0.007567), (0.3166, -0.5894, 0.001897), (0.3481, -0.9196, 0.3463), (0.2153, -0.599, 0.0), (0.3473, -0.9179, 0.3101), (0.3452, -0.9126, 0.2743), (0.3416, -0.9039, 0.2393), (0.3366, -0.8919, 0.2054), (0.3303, -0.8767, 0.1731), (0.3227, -0.8584, 0.1427), (0.314, -0.8373, 0.1146), (0.3041, -0.8135, 0.08894), (0.2933, -0.7875, 0.06613), (0.2817, -0.7593, 0.04639), (0.2693, -0.7294, 0.02994), (0.2563, -0.6981, 0.01695), (0.2429, -0.6657, 0.007567), (0.2292, -0.6325, 0.001897), (0.2173, -0.964, 0.3463), (0.1274, -0.6288, 0.0), (0.2168, -0.9622, 0.3101), (0.2153, -0.9567, 0.2743), (0.2129, -0.9476, 0.2393), (0.2095, -0.935, 0.2054), (0.2052, -0.9191, 0.1731), (0.2001, -0.9, 0.1427), (0.1942, -0.8779, 0.1146), (0.1875, -0.8531, 0.08894), (0.1802, -0.8258, 0.06613), (0.1723, -0.7964, 0.04639), (0.164, -0.7652, 0.02994), (0.1552, -0.7324, 0.01695), (0.1461, -0.6985, 0.007567), (0.1368, -0.6639, 0.001897), (0.08177, -0.991, 0.3463), (0.03647, -0.6469, 0.0), (0.08152, -0.9891, 0.3101), (0.08078, -0.9834, 0.2743), (0.07955, -0.9741, 0.2393), (0.07785, -0.9612, 0.2054), (0.0757, -0.9449, 0.1731), (0.07312, -0.9253, 0.1427), (0.07013, -0.9026, 0.1146), (0.06678, -0.8771, 0.08894), (0.0631, -0.8491, 0.06613), (0.05912, -0.8189, 0.04639), (0.05489, -0.7869, 0.02994), (0.05047, -0.7532, 0.01695), (0.04589, -0.7185, 0.007567), (0.04121, -0.6829, 0.001897), (-1.0, -1.0, 1.1), (1.0, 1.0, 1.1), (1.0, 0.05608, 1.1), (-0.05608, -1.0, 1.1), (0.991, -0.08177, 1.1), (0.964, -0.2173, 1.1), (0.9196, -0.3481, 1.1), (0.8585, -0.472, 1.1), (0.7818, -0.5868, 1.1), (0.6907, -0.6907, 1.1), (0.5868, -0.7818, 1.1), (0.472, -0.8585, 1.1), (0.3481, -0.9196, 1.1), (0.2173, -0.964, 1.1), (0.08177, -0.991, 1.1)], [], [(64, 16, 1, 4), (160, 176, 11, 10), (33, 48, 3, 2), (144, 160, 10, 9), (80, 96, 6, 5), (128, 144, 9, 8), (112, 128, 8, 7), (224, 240, 15, 14), (96, 112, 7, 6), (208, 224, 14, 13), (240, 64, 4, 15), (192, 208, 13, 12), (48, 80, 5, 3), (176, 192, 12, 11), (16, 64, 66, 18), (18, 66, 67, 19), (19, 67, 68, 20), (20, 68, 69, 21), (21, 69, 70, 22), (22, 70, 71, 23), (23, 71, 72, 24), (24, 72, 73, 25), (25, 73, 74, 26), (26, 74, 75, 27), (27, 75, 76, 28), (28, 76, 77, 29), (29, 77, 78, 30), (30, 78, 79, 31), (31, 79, 65, 17), (64, 240, 242, 66), (66, 242, 243, 67), (67, 243, 244, 68), (68, 244, 245, 69), (69, 245, 246, 70), (70, 246, 247, 71), (71, 247, 248, 72), (72, 248, 249, 73), (73, 249, 250, 74), (74, 250, 251, 75), (75, 251, 252, 76), (76, 252, 253, 77), (77, 253, 254, 78), (78, 254, 255, 79), (79, 255, 241, 65), (240, 224, 226, 242), (242, 226, 227, 243), (243, 227, 228, 244), (244, 228, 229, 245), (245, 229, 230, 246), (246, 230, 231, 247), (247, 231, 232, 248), (248, 232, 233, 249), (249, 233, 234, 250), (250, 234, 235, 251), (251, 235, 236, 252), (252, 236, 237, 253), (253, 237, 238, 254), (254, 238, 239, 255), (255, 239, 225, 241), (224, 208, 210, 226), (226, 210, 211, 227), (227, 211, 212, 228), (228, 212, 213, 229), (229, 213, 214, 230), (230, 214, 215, 231), (231, 215, 216, 232), (232, 216, 217, 233), (233, 217, 218, 234), (234, 218, 219, 235), (235, 219, 220, 236), (236, 220, 221, 237), (237, 221, 222, 238), (238, 222, 223, 239), (239, 223, 209, 225), (208, 192, 194, 210), (210, 194, 195, 211), (211, 195, 196, 212), (212, 196, 197, 213), (213, 197, 198, 214), (214, 198, 199, 215), (215, 199, 200, 216), (216, 200, 201, 217), (217, 201, 202, 218), (218, 202, 203, 219), (219, 203, 204, 220), (220, 204, 205, 221), (221, 205, 206, 222), (222, 206, 207, 223), (223, 207, 193, 209), (192, 176, 178, 194), (194, 178, 179, 195), (195, 179, 180, 196), (196, 180, 181, 197), (197, 181, 182, 198), (198, 182, 183, 199), (199, 183, 184, 200), (200, 184, 185, 201), (201, 185, 186, 202), (202, 186, 187, 203), (203, 187, 188, 204), (204, 188, 189, 205), (205, 189, 190, 206), (206, 190, 191, 207), (207, 191, 177, 193), (176, 160, 162, 178), (178, 162, 163, 179), (179, 163, 164, 180), (180, 164, 165, 181), (181, 165, 166, 182), (182, 166, 167, 183), (183, 167, 168, 184), (184, 168, 169, 185), (185, 169, 170, 186), (186, 170, 171, 187), (187, 171, 172, 188), (188, 172, 173, 189), (189, 173, 174, 190), (190, 174, 175, 191), (191, 175, 161, 177), (160, 144, 146, 162), (162, 146, 147, 163), (163, 147, 148, 164), (164, 148, 149, 165), (165, 149, 150, 166), (166, 150, 151, 167), (167, 151, 152, 168), (168, 152, 153, 169), (169, 153, 154, 170), (170, 154, 155, 171), (171, 155, 156, 172), (172, 156, 157, 173), (173, 157, 158, 174), (174, 158, 159, 175), (175, 159, 145, 161), (144, 128, 130, 146), (146, 130, 131, 147), (147, 131, 132, 148), (148, 132, 133, 149), (149, 133, 134, 150), (150, 134, 135, 151), (151, 135, 136, 152), (152, 136, 137, 153), (153, 137, 138, 154), (154, 138, 139, 155), (155, 139, 140, 156), (156, 140, 141, 157), (157, 141, 142, 158), (158, 142, 143, 159), (159, 143, 129, 145), (128, 112, 114, 130), (130, 114, 115, 131), (131, 115, 116, 132), (132, 116, 117, 133), (133, 117, 118, 134), (134, 118, 119, 135), (135, 119, 120, 136), (136, 120, 121, 137), (137, 121, 122, 138), (138, 122, 123, 139), (139, 123, 124, 140), (140, 124, 125, 141), (141, 125, 126, 142), (142, 126, 127, 143), (143, 127, 113, 129), (112, 96, 98, 114), (114, 98, 99, 115), (115, 99, 100, 116), (116, 100, 101, 117), (117, 101, 102, 118), (118, 102, 103, 119), (119, 103, 104, 120), (120, 104, 105, 121), (121, 105, 106, 122), (122, 106, 107, 123), (123, 107, 108, 124), (124, 108, 109, 125), (125, 109, 110, 126), (126, 110, 111, 127), (127, 111, 97, 113), (96, 80, 82, 98), (98, 82, 83, 99), (99, 83, 84, 100), (100, 84, 85, 101), (101, 85, 86, 102), (102, 86, 87, 103), (103, 87, 88, 104), (104, 88, 89, 105), (105, 89, 90, 106), (106, 90, 91, 107), (107, 91, 92, 108), (108, 92, 93, 109), (109, 93, 94, 110), (110, 94, 95, 111), (111, 95, 81, 97), (80, 48, 50, 82), (82, 50, 51, 83), (83, 51, 52, 84), (84, 52, 53, 85), (85, 53, 54, 86), (86, 54, 55, 87), (87, 55, 56, 88), (88, 56, 57, 89), (89, 57, 58, 90), (90, 58, 59, 91), (91, 59, 60, 92), (92, 60, 61, 93), (93, 61, 62, 94), (94, 62, 63, 95), (95, 63, 49, 81), (48, 33, 47, 50), (50, 47, 46, 51), (51, 46, 45, 52), (52, 45, 44, 53), (53, 44, 43, 54), (54, 43, 42, 55), (55, 42, 41, 56), (56, 41, 40, 57), (57, 40, 39, 58), (58, 39, 38, 59), (59, 38, 37, 60), (60, 37, 36, 61), (61, 36, 35, 62), (62, 35, 34, 63), (63, 34, 32, 49), (17, 65, 241, 225, 209, 193, 177, 161, 145, 129, 113, 97, 81, 49, 32, 0), (2, 3, 258, 257), (10, 11, 266, 265), (9, 10, 265, 264), (4, 1, 256, 259), (8, 9, 264, 263), (15, 4, 259, 270), (7, 8, 263, 262), (14, 15, 270, 269), (6, 7, 262, 261), (13, 14, 269, 268), (5, 6, 261, 260), (12, 13, 268, 267), (3, 5, 260, 258), (11, 12, 267, 266)])
me_plane.polygons.foreach_set('use_smooth', [True] * 239)
_uv = me_plane.uv_layers.new(name='UVMap')
_uv.uv.foreach_set('vector', [0.472, 0.0, 0.0, 0.0, 0.0, 0.0, 0.472, 0.0, 0.8453, 0.1547, 0.7934, 0.1091, 0.7934, 0.1091, 0.8453, 0.1547, 1.0, 1.0, 1.0, 0.528, 1.0, 0.528, 1.0, 1.0, 0.8909, 0.2066, 0.8453, 0.1547, 0.8453, 0.1547, 0.8909, 0.2066, 0.9955, 0.4591, 0.982, 0.3914, 0.982, 0.3914, 0.9955, 0.4591, 0.9293, 0.264, 0.8909, 0.2066, 0.8909, 0.2066, 0.9293, 0.264, 0.9598, 0.326, 0.9293, 0.264, 0.9293, 0.264, 0.9598, 0.326, 0.6086, 0.01799, 0.5409, 0.004517, 0.5409, 0.004517, 0.6086, 0.01799, 0.982, 0.3914, 0.9598, 0.326, 0.9598, 0.326, 0.982, 0.3914, 0.674, 0.04019, 0.6086, 0.01799, 0.6086, 0.01799, 0.674, 0.04019, 0.5409, 0.004517, 0.472, 0.0, 0.472, 0.0, 0.5409, 0.004517, 0.736, 0.07074, 0.674, 0.04019, 0.674, 0.04019, 0.736, 0.07074, 1.0, 0.528, 0.9955, 0.4591, 0.9955, 0.4591, 1.0, 0.528, 0.7934, 0.1091, 0.736, 0.07074, 0.736, 0.07074, 0.7934, 0.1091, 0.0, 0.0, 0.472, 0.0, 0.472, 1.015e-06, 0.0, 0.0, 0.0, 0.0, 0.472, 1.015e-06, 0.472, 4.05e-06, 0.0, 0.0, 0.0, 0.0, 0.472, 4.05e-06, 0.472, 9.071e-06, 0.0, 0.0, 0.0, 0.0, 0.472, 9.071e-06, 0.472, 1.602e-05, 0.0, 0.0, 0.0, 0.0, 0.472, 1.602e-05, 0.472, 2.483e-05, 0.0, 0.0, 0.0, 0.0, 0.472, 2.483e-05, 0.472, 3.54e-05, 0.0, 0.0, 0.0, 0.0, 0.472, 3.54e-05, 0.472, 4.761e-05, 0.0, 0.0, 0.0, 0.0, 0.472, 4.761e-05, 0.4701, 0.05728, 0.0, 0.05728, 0.0, 0.05728, 0.4701, 0.05728, 0.4696, 0.07137, 0.0, 0.07137, 0.0, 0.07137, 0.4696, 0.07137, 0.4691, 0.08657, 0.0, 0.08657, 0.0, 0.08657, 0.4691, 0.08657, 0.4686, 0.1027, 0.0, 0.1027, 0.0, 0.1027, 0.4686, 0.1027, 0.468, 0.1196, 0.0, 0.1196, 0.0, 0.1196, 0.468, 0.1196, 0.4675, 0.1371, 0.0, 0.1371, 0.0, 0.1371, 0.4675, 0.1371, 0.4669, 0.155, 0.0, 0.155, 0.0, 0.155, 0.4669, 0.155, 0.4663, 0.1731, 0.0, 0.1731, 0.472, 0.0, 0.5409, 0.004517, 0.5409, 0.004521, 0.472, 1.015e-06, 0.472, 1.015e-06, 0.5409, 0.004521, 0.5409, 0.004534, 0.472, 4.05e-06, 0.472, 4.05e-06, 0.5409, 0.004534, 0.5409, 0.004553, 0.472, 9.071e-06, 0.472, 9.071e-06, 0.5409, 0.004553, 0.5409, 0.004581, 0.472, 1.602e-05, 0.472, 1.602e-05, 0.5409, 0.004581, 0.5409, 0.004616, 0.472, 2.483e-05, 0.472, 2.483e-05, 0.5409, 0.004616, 0.5409, 0.004658, 0.472, 3.54e-05, 0.472, 3.54e-05, 0.5409, 0.004658, 0.5409, 0.004706, 0.472, 4.761e-05, 0.472, 4.761e-05, 0.5409, 0.004706, 0.5334, 0.06143, 0.4701, 0.05728, 0.4701, 0.05728, 0.5334, 0.06143, 0.5315, 0.07543, 0.4696, 0.07137, 0.4696, 0.07137, 0.5315, 0.07543, 0.5296, 0.09053, 0.4691, 0.08657, 0.4691, 0.08657, 0.5296, 0.09053, 0.5274, 0.1066, 0.4686, 0.1027, 0.4686, 0.1027, 0.5274, 0.1066, 0.5252, 0.1234, 0.468, 0.1196, 0.468, 0.1196, 0.5252, 0.1234, 0.5229, 0.1408, 0.4675, 0.1371, 0.4675, 0.1371, 0.5229, 0.1408, 0.5206, 0.1586, 0.4669, 0.155, 0.4669, 0.155, 0.5206, 0.1586, 0.5182, 0.1765, 0.4663, 0.1731, 0.5409, 0.004517, 0.6086, 0.01799, 0.6086, 0.018, 0.5409, 0.004521, 0.5409, 0.004521, 0.6086, 0.018, 0.6086, 0.01801, 0.5409, 0.004534, 0.5409, 0.004534, 0.6086, 0.01801, 0.6086, 0.01803, 0.5409, 0.004553, 0.5409, 0.004553, 0.6086, 0.01803, 0.6086, 0.01805, 0.5409, 0.004581, 0.5409, 0.004581, 0.6086, 0.01805, 0.6086, 0.01809, 0.5409, 0.004616, 0.5409, 0.004616, 0.6086, 0.01809, 0.6086, 0.01813, 0.5409, 0.004658, 0.5409, 0.004658, 0.6086, 0.01813, 0.6086, 0.01818, 0.5409, 0.004706, 0.5409, 0.004706, 0.6086, 0.01818, 0.5938, 0.07344, 0.5334, 0.06143, 0.5334, 0.06143, 0.5938, 0.07344, 0.5901, 0.08708, 0.5315, 0.07543, 0.5315, 0.07543, 0.5901, 0.08708, 0.5862, 0.1018, 0.5296, 0.09053, 0.5296, 0.09053, 0.5862, 0.1018, 0.582, 0.1174, 0.5274, 0.1066, 0.5274, 0.1066, 0.582, 0.1174, 0.5776, 0.1338, 0.5252, 0.1234, 0.5252, 0.1234, 0.5776, 0.1338, 0.5731, 0.1507, 0.5229, 0.1408, 0.5229, 0.1408, 0.5731, 0.1507, 0.5684, 0.1681, 0.5206, 0.1586, 0.5206, 0.1586, 0.5684, 0.1681, 0.5637, 0.1856, 0.5182, 0.1765, 0.6086, 0.01799, 0.674, 0.04019, 0.674, 0.0402, 0.6086, 0.018, 0.6086, 0.018, 0.674, 0.0402, 0.674, 0.04021, 0.6086, 0.01801, 0.6086, 0.01801, 0.674, 0.04021, 0.674, 0.04023, 0.6086, 0.01803, 0.6086, 0.01803, 0.674, 0.04023, 0.674, 0.04025, 0.6086, 0.01805, 0.6086, 0.01805, 0.674, 0.04025, 0.674, 0.04029, 0.6086, 0.01809, 0.6086, 0.01809, 0.674, 0.04029, 0.674, 0.04033, 0.6086, 0.01813, 0.6086, 0.01813, 0.674, 0.04033, 0.674, 0.04037, 0.6086, 0.01818, 0.6086, 0.01818, 0.674, 0.04037, 0.6521, 0.09323, 0.5938, 0.07344, 0.5938, 0.07344, 0.6521, 0.09323, 0.6467, 0.1063, 0.5901, 0.08708, 0.5901, 0.08708, 0.6467, 0.1063, 0.6408, 0.1203, 0.5862, 0.1018, 0.5862, 0.1018, 0.6408, 0.1203, 0.6346, 0.1353, 0.582, 0.1174, 0.582, 0.1174, 0.6346, 0.1353, 0.6282, 0.151, 0.5776, 0.1338, 0.5776, 0.1338, 0.6282, 0.151, 0.6214, 0.1672, 0.5731, 0.1507, 0.5731, 0.1507, 0.6214, 0.1672, 0.6146, 0.1837, 0.5684, 0.1681, 0.5684, 0.1681, 0.6146, 0.1837, 0.6076, 0.2005, 0.5637, 0.1856, 0.674, 0.04019, 0.736, 0.07074, 0.736, 0.07075, 0.674, 0.0402, 0.674, 0.0402, 0.736, 0.07075, 0.736, 0.07076, 0.674, 0.04021, 0.674, 0.04021, 0.736, 0.07076, 0.736, 0.07078, 0.674, 0.04023, 0.674, 0.04023, 0.736, 0.07078, 0.7359, 0.0708, 0.674, 0.04025, 0.674, 0.04025, 0.7359, 0.0708, 0.7359, 0.07083, 0.674, 0.04029, 0.674, 0.04029, 0.7359, 0.07083, 0.7359, 0.07087, 0.674, 0.04033, 0.674, 0.04033, 0.7359, 0.07087, 0.7359, 0.07091, 0.674, 0.04037, 0.674, 0.04037, 0.7359, 0.07091, 0.7073, 0.1205, 0.6521, 0.09323, 0.6521, 0.09323, 0.7073, 0.1205, 0.7002, 0.1327, 0.6467, 0.1063, 0.6467, 0.1063, 0.7002, 0.1327, 0.6926, 0.1459, 0.6408, 0.1203, 0.6408, 0.1203, 0.6926, 0.1459, 0.6845, 0.1599, 0.6346, 0.1353, 0.6346, 0.1353, 0.6845, 0.1599, 0.676, 0.1746, 0.6282, 0.151, 0.6282, 0.151, 0.676, 0.1746, 0.6673, 0.1898, 0.6214, 0.1672, 0.6214, 0.1672, 0.6673, 0.1898, 0.6583, 0.2053, 0.6146, 0.1837, 0.6146, 0.1837, 0.6583, 0.2053, 0.6492, 0.221, 0.6076, 0.2005, 0.736, 0.07074, 0.7934, 0.1091, 0.7934, 0.1091, 0.736, 0.07075, 0.736, 0.07075, 0.7934, 0.1091, 0.7934, 0.1091, 0.736, 0.07076, 0.736, 0.07076, 0.7934, 0.1091, 0.7934, 0.1091, 0.736, 0.07078, 0.736, 0.07078, 0.7934, 0.1091, 0.7934, 0.1092, 0.7359, 0.0708, 0.7359, 0.0708, 0.7934, 0.1092, 0.7933, 0.1092, 0.7359, 0.07083, 0.7359, 0.07083, 0.7933, 0.1092, 0.7933, 0.1092, 0.7359, 0.07087, 0.7359, 0.07087, 0.7933, 0.1092, 0.7933, 0.1093, 0.7359, 0.07091, 0.7359, 0.07091, 0.7933, 0.1093, 0.7585, 0.1547, 0.7073, 0.1205, 0.7073, 0.1205, 0.7585, 0.1547, 0.7499, 0.1659, 0.7002, 0.1327, 0.7002, 0.1327, 0.7499, 0.1659, 0.7406, 0.1779, 0.6926, 0.1459, 0.6926, 0.1459, 0.7406, 0.1779, 0.7307, 0.1908, 0.6845, 0.1599, 0.6845, 0.1599, 0.7307, 0.1908, 0.7204, 0.2042, 0.676, 0.1746, 0.676, 0.1746, 0.7204, 0.2042, 0.7097, 0.2181, 0.6673, 0.1898, 0.6673, 0.1898, 0.7097, 0.2181, 0.6988, 0.2324, 0.6583, 0.2053, 0.6583, 0.2053, 0.6988, 0.2324, 0.6878, 0.2468, 0.6492, 0.221, 0.7934, 0.1091, 0.8453, 0.1547, 0.8453, 0.1547, 0.7934, 0.1091, 0.7934, 0.1091, 0.8453, 0.1547, 0.8453, 0.1547, 0.7934, 0.1091, 0.7934, 0.1091, 0.8453, 0.1547, 0.8453, 0.1547, 0.7934, 0.1091, 0.7934, 0.1091, 0.8453, 0.1547, 0.8453, 0.1547, 0.7934, 0.1092, 0.7934, 0.1092, 0.8453, 0.1547, 0.8453, 0.1547, 0.7933, 0.1092, 0.7933, 0.1092, 0.8453, 0.1547, 0.8452, 0.1548, 0.7933, 0.1092, 0.7933, 0.1092, 0.8452, 0.1548, 0.8452, 0.1548, 0.7933, 0.1093, 0.7933, 0.1093, 0.8452, 0.1548, 0.8047, 0.1953, 0.7585, 0.1547, 0.7585, 0.1547, 0.8047, 0.1953, 0.7948, 0.2052, 0.7499, 0.1659, 0.7499, 0.1659, 0.7948, 0.2052, 0.784, 0.216, 0.7406, 0.1779, 0.7406, 0.1779, 0.784, 0.216, 0.7726, 0.2274, 0.7307, 0.1908, 0.7307, 0.1908, 0.7726, 0.2274, 0.7606, 0.2394, 0.7204, 0.2042, 0.7204, 0.2042, 0.7606, 0.2394, 0.7482, 0.2518, 0.7097, 0.2181, 0.7097, 0.2181, 0.7482, 0.2518, 0.7355, 0.2645, 0.6988, 0.2324, 0.6988, 0.2324, 0.7355, 0.2645, 0.7227, 0.2773, 0.6878, 0.2468, 0.8453, 0.1547, 0.8909, 0.2066, 0.8909, 0.2066, 0.8453, 0.1547, 0.8453, 0.1547, 0.8909, 0.2066, 0.8909, 0.2066, 0.8453, 0.1547, 0.8453, 0.1547, 0.8909, 0.2066, 0.8909, 0.2066, 0.8453, 0.1547, 0.8453, 0.1547, 0.8909, 0.2066, 0.8908, 0.2066, 0.8453, 0.1547, 0.8453, 0.1547, 0.8908, 0.2066, 0.8908, 0.2067, 0.8453, 0.1547, 0.8453, 0.1547, 0.8908, 0.2067, 0.8908, 0.2067, 0.8452, 0.1548, 0.8452, 0.1548, 0.8908, 0.2067, 0.8907, 0.2067, 0.8452, 0.1548, 0.8452, 0.1548, 0.8907, 0.2067, 0.8453, 0.2415, 0.8047, 0.1953, 0.8047, 0.1953, 0.8453, 0.2415, 0.8341, 0.2501, 0.7948, 0.2052, 0.7948, 0.2052, 0.8341, 0.2501, 0.8221, 0.2594, 0.784, 0.216, 0.784, 0.216, 0.8221, 0.2594, 0.8092, 0.2693, 0.7726, 0.2274, 0.7726, 0.2274, 0.8092, 0.2693, 0.7958, 0.2796, 0.7606, 0.2394, 0.7606, 0.2394, 0.7958, 0.2796, 0.7819, 0.2903, 0.7482, 0.2518, 0.7482, 0.2518, 0.7819, 0.2903, 0.7676, 0.3012, 0.7355, 0.2645, 0.7355, 0.2645, 0.7676, 0.3012, 0.7532, 0.3122, 0.7227, 0.2773, 0.8909, 0.2066, 0.9293, 0.264, 0.9293, 0.264, 0.8909, 0.2066, 0.8909, 0.2066, 0.9293, 0.264, 0.9292, 0.264, 0.8909, 0.2066, 0.8909, 0.2066, 0.9292, 0.264, 0.9292, 0.264, 0.8909, 0.2066, 0.8909, 0.2066, 0.9292, 0.264, 0.9292, 0.2641, 0.8908, 0.2066, 0.8908, 0.2066, 0.9292, 0.2641, 0.9292, 0.2641, 0.8908, 0.2067, 0.8908, 0.2067, 0.9292, 0.2641, 0.9291, 0.2641, 0.8908, 0.2067, 0.8908, 0.2067, 0.9291, 0.2641, 0.9291, 0.2641, 0.8907, 0.2067, 0.8907, 0.2067, 0.9291, 0.2641, 0.8795, 0.2927, 0.8453, 0.2415, 0.8453, 0.2415, 0.8795, 0.2927, 0.8673, 0.2998, 0.8341, 0.2501, 0.8341, 0.2501, 0.8673, 0.2998, 0.8541, 0.3074, 0.8221, 0.2594, 0.8221, 0.2594, 0.8541, 0.3074, 0.8401, 0.3155, 0.8092, 0.2693, 0.8092, 0.2693, 0.8401, 0.3155, 0.8254, 0.324, 0.7958, 0.2796, 0.7958, 0.2796, 0.8254, 0.324, 0.8102, 0.3327, 0.7819, 0.2903, 0.7819, 0.2903, 0.8102, 0.3327, 0.7947, 0.3417, 0.7676, 0.3012, 0.7676, 0.3012, 0.7947, 0.3417, 0.779, 0.3508, 0.7532, 0.3122, 0.9293, 0.264, 0.9598, 0.326, 0.9598, 0.326, 0.9293, 0.264, 0.9293, 0.264, 0.9598, 0.326, 0.9598, 0.326, 0.9292, 0.264, 0.9292, 0.264, 0.9598, 0.326, 0.9598, 0.326, 0.9292, 0.264, 0.9292, 0.264, 0.9598, 0.326, 0.9597, 0.326, 0.9292, 0.2641, 0.9292, 0.2641, 0.9597, 0.326, 0.9597, 0.326, 0.9292, 0.2641, 0.9292, 0.2641, 0.9597, 0.326, 0.9597, 0.326, 0.9291, 0.2641, 0.9291, 0.2641, 0.9597, 0.326, 0.9596, 0.326, 0.9291, 0.2641, 0.9291, 0.2641, 0.9596, 0.326, 0.9068, 0.3479, 0.8795, 0.2927, 0.8795, 0.2927, 0.9068, 0.3479, 0.8937, 0.3533, 0.8673, 0.2998, 0.8673, 0.2998, 0.8937, 0.3533, 0.8797, 0.3592, 0.8541, 0.3074, 0.8541, 0.3074, 0.8797, 0.3592, 0.8647, 0.3654, 0.8401, 0.3155, 0.8401, 0.3155, 0.8647, 0.3654, 0.849, 0.3718, 0.8254, 0.324, 0.8254, 0.324, 0.849, 0.3718, 0.8328, 0.3786, 0.8102, 0.3327, 0.8102, 0.3327, 0.8328, 0.3786, 0.8163, 0.3854, 0.7947, 0.3417, 0.7947, 0.3417, 0.8163, 0.3854, 0.7995, 0.3924, 0.779, 0.3508, 0.9598, 0.326, 0.982, 0.3914, 0.982, 0.3914, 0.9598, 0.326, 0.9598, 0.326, 0.982, 0.3914, 0.982, 0.3914, 0.9598, 0.326, 0.9598, 0.326, 0.982, 0.3914, 0.982, 0.3914, 0.9598, 0.326, 0.9598, 0.326, 0.982, 0.3914, 0.9819, 0.3914, 0.9597, 0.326, 0.9597, 0.326, 0.9819, 0.3914, 0.9819, 0.3914, 0.9597, 0.326, 0.9597, 0.326, 0.9819, 0.3914, 0.9819, 0.3914, 0.9597, 0.326, 0.9597, 0.326, 0.9819, 0.3914, 0.9818, 0.3914, 0.9596, 0.326, 0.9596, 0.326, 0.9818, 0.3914, 0.9266, 0.4062, 0.9068, 0.3479, 0.9068, 0.3479, 0.9266, 0.4062, 0.9129, 0.4099, 0.8937, 0.3533, 0.8937, 0.3533, 0.9129, 0.4099, 0.8982, 0.4138, 0.8797, 0.3592, 0.8797, 0.3592, 0.8982, 0.4138, 0.8826, 0.418, 0.8647, 0.3654, 0.8647, 0.3654, 0.8826, 0.418, 0.8662, 0.4224, 0.849, 0.3718, 0.849, 0.3718, 0.8662, 0.4224, 0.8493, 0.4269, 0.8328, 0.3786, 0.8328, 0.3786, 0.8493, 0.4269, 0.8319, 0.4316, 0.8163, 0.3854, 0.8163, 0.3854, 0.8319, 0.4316, 0.8144, 0.4363, 0.7995, 0.3924, 0.982, 0.3914, 0.9955, 0.4591, 0.9955, 0.4591, 0.982, 0.3914, 0.982, 0.3914, 0.9955, 0.4591, 0.9955, 0.4591, 0.982, 0.3914, 0.982, 0.3914, 0.9955, 0.4591, 0.9954, 0.4591, 0.982, 0.3914, 0.982, 0.3914, 0.9954, 0.4591, 0.9954, 0.4591, 0.9819, 0.3914, 0.9819, 0.3914, 0.9954, 0.4591, 0.9954, 0.4591, 0.9819, 0.3914, 0.9819, 0.3914, 0.9954, 0.4591, 0.9953, 0.4591, 0.9819, 0.3914, 0.9819, 0.3914, 0.9953, 0.4591, 0.9953, 0.4591, 0.9818, 0.3914, 0.9818, 0.3914, 0.9953, 0.4591, 0.9386, 0.4666, 0.9266, 0.4062, 0.9266, 0.4062, 0.9386, 0.4666, 0.9246, 0.4685, 0.9129, 0.4099, 0.9129, 0.4099, 0.9246, 0.4685, 0.9095, 0.4704, 0.8982, 0.4138, 0.8982, 0.4138, 0.9095, 0.4704, 0.8934, 0.4726, 0.8826, 0.418, 0.8826, 0.418, 0.8934, 0.4726, 0.8766, 0.4748, 0.8662, 0.4224, 0.8662, 0.4224, 0.8766, 0.4748, 0.8592, 0.4771, 0.8493, 0.4269, 0.8493, 0.4269, 0.8592, 0.4771, 0.8414, 0.4794, 0.8319, 0.4316, 0.8319, 0.4316, 0.8414, 0.4794, 0.8235, 0.4818, 0.8144, 0.4363, 0.9955, 0.4591, 1.0, 0.528, 1.0, 0.528, 0.9955, 0.4591, 0.9955, 0.4591, 1.0, 0.528, 1.0, 0.528, 0.9955, 0.4591, 0.9955, 0.4591, 1.0, 0.528, 1.0, 0.528, 0.9954, 0.4591, 0.9954, 0.4591, 1.0, 0.528, 1.0, 0.528, 0.9954, 0.4591, 0.9954, 0.4591, 1.0, 0.528, 1.0, 0.528, 0.9954, 0.4591, 0.9954, 0.4591, 1.0, 0.528, 1.0, 0.528, 0.9953, 0.4591, 0.9953, 0.4591, 1.0, 0.528, 1.0, 0.528, 0.9953, 0.4591, 0.9953, 0.4591, 1.0, 0.528, 0.9427, 0.5299, 0.9386, 0.4666, 0.9386, 0.4666, 0.9427, 0.5299, 0.9286, 0.5304, 0.9246, 0.4685, 0.9246, 0.4685, 0.9286, 0.5304, 0.9134, 0.5309, 0.9095, 0.4704, 0.9095, 0.4704, 0.9134, 0.5309, 0.8973, 0.5314, 0.8934, 0.4726, 0.8934, 0.4726, 0.8973, 0.5314, 0.8804, 0.532, 0.8766, 0.4748, 0.8766, 0.4748, 0.8804, 0.532, 0.8629, 0.5325, 0.8592, 0.4771, 0.8592, 0.4771, 0.8629, 0.5325, 0.845, 0.5331, 0.8414, 0.4794, 0.8414, 0.4794, 0.845, 0.5331, 0.8269, 0.5337, 0.8235, 0.4818, 1.0, 0.528, 1.0, 1.0, 1.0, 1.0, 1.0, 0.528, 1.0, 0.528, 1.0, 1.0, 1.0, 1.0, 1.0, 0.528, 1.0, 0.528, 1.0, 1.0, 1.0, 1.0, 1.0, 0.528, 1.0, 0.528, 1.0, 1.0, 1.0, 1.0, 1.0, 0.528, 1.0, 0.528, 1.0, 1.0, 1.0, 1.0, 1.0, 0.528, 1.0, 0.528, 1.0, 1.0, 1.0, 1.0, 1.0, 0.528, 1.0, 0.528, 1.0, 1.0, 1.0, 1.0, 1.0, 0.528, 1.0, 0.528, 1.0, 1.0, 0.9427, 1.0, 0.9427, 0.5299, 0.9427, 0.5299, 0.9427, 1.0, 0.9286, 1.0, 0.9286, 0.5304, 0.9286, 0.5304, 0.9286, 1.0, 0.9134, 1.0, 0.9134, 0.5309, 0.9134, 0.5309, 0.9134, 1.0, 0.8973, 1.0, 0.8973, 0.5314, 0.8973, 0.5314, 0.8973, 1.0, 0.8804, 1.0, 0.8804, 0.532, 0.8804, 0.532, 0.8804, 1.0, 0.8629, 1.0, 0.8629, 0.5325, 0.8629, 0.5325, 0.8629, 1.0, 0.845, 1.0, 0.845, 0.5331, 0.845, 0.5331, 0.845, 1.0, 0.8269, 1.0, 0.8269, 0.5337, 0.0, 0.1731, 0.4663, 0.1731, 0.5182, 0.1765, 0.5637, 0.1856, 0.6076, 0.2005, 0.6492, 0.221, 0.6878, 0.2468, 0.7227, 0.2773, 0.7532, 0.3122, 0.779, 0.3508, 0.7995, 0.3924, 0.8144, 0.4363, 0.8235, 0.4818, 0.8269, 0.5337, 0.8269, 1.0, 0.0, 1.0, 1.0, 1.0, 1.0, 0.528, 1.0, 0.528, 1.0, 1.0, 0.8453, 0.1547, 0.7934, 0.1091, 0.7934, 0.1091, 0.8453, 0.1547, 0.8909, 0.2066, 0.8453, 0.1547, 0.8453, 0.1547, 0.8909, 0.2066, 0.472, 0.0, 0.0, 0.0, 0.0, 0.0, 0.472, 0.0, 0.9293, 0.264, 0.8909, 0.2066, 0.8909, 0.2066, 0.9293, 0.264, 0.5409, 0.004517, 0.472, 0.0, 0.472, 0.0, 0.5409, 0.004517, 0.9598, 0.326, 0.9293, 0.264, 0.9293, 0.264, 0.9598, 0.326, 0.6086, 0.01799, 0.5409, 0.004517, 0.5409, 0.004517, 0.6086, 0.01799, 0.982, 0.3914, 0.9598, 0.326, 0.9598, 0.326, 0.982, 0.3914, 0.674, 0.04019, 0.6086, 0.01799, 0.6086, 0.01799, 0.674, 0.04019, 0.9955, 0.4591, 0.982, 0.3914, 0.982, 0.3914, 0.9955, 0.4591, 0.736, 0.07074, 0.674, 0.04019, 0.674, 0.04019, 0.736, 0.07074, 1.0, 0.528, 0.9955, 0.4591, 0.9955, 0.4591, 1.0, 0.528, 0.7934, 0.1091, 0.736, 0.07074, 0.736, 0.07074, 0.7934, 0.1091])
me_plane.materials.append(mat_material_005)
me_plane.update()

# ---- objects
ob_light = bpy.data.objects.new('Light', light_light)
ob_camera = bpy.data.objects.new('Camera', cam_camera)
ob_sphere_col = bpy.data.objects.new('Sphere-col', me_sphere)
ob_cube_001 = bpy.data.objects.new('Cube.001', me_cube_002)
ob_cube = bpy.data.objects.new('Cube', me_cube)
ob_cylinder = bpy.data.objects.new('Cylinder', me_cylinder)
ob_plane = bpy.data.objects.new('Plane', me_plane)
ob_light_001 = bpy.data.objects.new('Light.001', light_light_001)

# ---- transforms, parenting, visibility, modifiers, constraints
ob_light.location = (-15.06, -7.694, 31.29)
ob_light.rotation_euler = (0.6503, 0.05522, 1.866)
ob_light.lock_rotations_4d = False
ob_light.empty_display_type = 'ARROWS'
ob_light.color = (0.0, 0.0, 0.0, 0.0)
ob_light.lineart.crease_threshold = 0.0
ob_camera.location = (-63.13, 37.95, 52.66)
ob_camera.rotation_euler = (-8.419, 3.142, 1.243)
ob_camera.scale = (1.0, 1.0, 1.0)
ob_camera.lock_rotations_4d = False
ob_camera.empty_display_type = 'ARROWS'
ob_camera.color = (0.0, 0.0, 0.0, 0.0)
ob_camera.display_type = 'WIRE'
ob_camera.lineart.crease_threshold = 0.0
ob_sphere_col.location = (0.0, 0.0, 5.35)
ob_sphere_col.scale = (6.622, 6.622, 6.622)
_m = ob_sphere_col.modifiers.new('Solidify', 'SOLIDIFY')
_m.thickness = 0.1
_m = ob_sphere_col.modifiers.new('Subdivision', 'SUBSURF')
_m.levels = 2
ob_cube_001.location = (0.0, 11.0, 4.0)
ob_cube_001.scale = (3.768, 3.768, 3.768)
ob_cube.location = (-0.03642, 33.0, 24.95)
ob_cylinder.location = (0.0, 7.945, 8.371)
ob_cylinder.rotation_euler = (-0.0, -1.571, 0.0)
ob_cylinder.scale = (1.123, 1.123, 4.416)
ob_plane.location = (20.24, -3.402, 0.0)
ob_plane.scale = (63.98, 63.98, 63.98)
ob_light_001.location = (-14.17, 47.46, 31.29)
ob_light_001.rotation_euler = (0.6503, 0.05522, 1.866)
ob_light_001.lock_rotations_4d = False
ob_light_001.empty_display_type = 'ARROWS'
ob_light_001.color = (0.0, 0.0, 0.0, 0.0)
ob_light_001.lineart.crease_threshold = 0.0

# ---- collection membership
col_collection.objects.link(ob_light)
col_collection.objects.link(ob_camera)
col_collection.objects.link(ob_sphere_col)
col_collection.objects.link(ob_cube_001)
col_collection.objects.link(ob_cube)
col_collection.objects.link(ob_cylinder)
col_collection.objects.link(ob_plane)
col_collection.objects.link(ob_light_001)

# ---- scene / render settings (as saved in the file)
scene.camera = ob_camera
scene.frame_start = 1; scene.frame_end = 250; scene.frame_set(1)
scene.render.engine = 'CYCLES'
scene.render.image_settings.file_format = 'FFMPEG'
scene.render.image_settings.color_mode = 'RGB'
scene.render.resolution_x = 320
scene.render.resolution_y = 240
scene.render.film_transparent = True
scene.cycles.sampling_pattern = 'TABULATED_SOBOL'
scene.view_settings.view_transform = 'Filmic'
bpy.context.view_layer.update()
